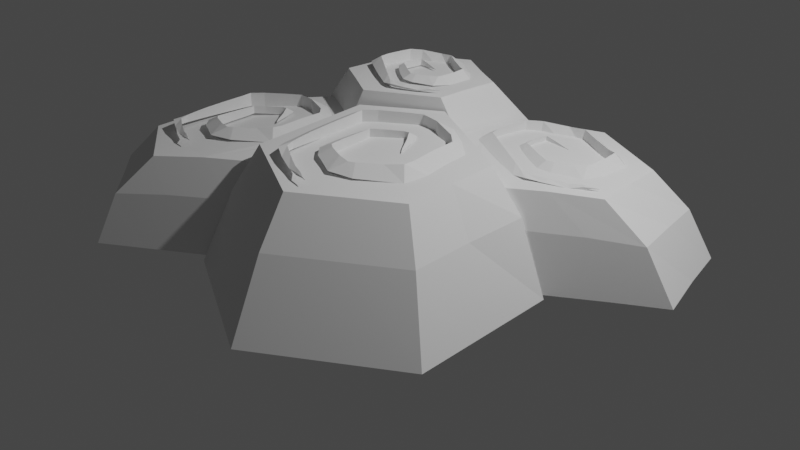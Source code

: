 # Source: Rock_5.blend  (saved by Blender 2.93.21; exported with 4.5.12 LTS)
import bpy
from mathutils import Matrix  # noqa: F401  (used for matrix-valued properties, if any)

bpy.ops.wm.read_factory_settings(use_empty=True)
scene = bpy.context.scene
scene.name = 'Scene'

# ---- collections
col_collection = bpy.data.collections.new('Collection'); scene.collection.children.link(col_collection)

# ---- world
world_world = bpy.data.worlds.new('World'); scene.world = world_world
world_world.use_nodes = True; world_world.node_tree.nodes.clear()
_N = world_world.node_tree.nodes; _L = world_world.node_tree.links
n0 = _N.new('ShaderNodeOutputWorld'); n0.name = 'World Output'; n0.location = (300, 300)
n1 = _N.new('ShaderNodeBackground'); n1.name = 'Background'; n1.location = (10, 300)
n1.inputs[0].default_value = (0.05088, 0.05088, 0.05088, 1.0)
_L.new(n1.outputs[0], n0.inputs[0])
n0.is_active_output = True
world_world.color = (0.05088, 0.05088, 0.05088)
world_world.use_sun_shadow = False
world_world.sun_shadow_jitter_overblur = 0.0

# ---- cameras
cam_camera = bpy.data.cameras.new('Camera')
cam_camera.clip_end = 100.0
cam_camera.ortho_scale = 7.314

# ---- lights
light_light = bpy.data.lights.new('Light', 'POINT')
light_light.transmission_factor = 0.0
light_light.energy = 1000.0
light_light.shadow_soft_size = 0.1
light_light.shadow_maximum_resolution = 0.006
light_light.use_absolute_resolution = True

# ---- meshes
me_cylinder_007 = bpy.data.meshes.new('Cylinder.007')
me_cylinder_007.from_pydata([(-0.4946, 2.095, -0.01341), (-0.3837, 1.406, 1.343), (0.5885, 1.763, -0.01403), (0.2746, 1.038, 1.35), (0.5861, 0.5799, -0.01492), (0.2726, 0.292, 1.372), (-0.8002, -0.2205, -0.01492), (-0.4049, -0.09938, 1.372), (-1.837, 0.3698, -0.01405), (-1.053, 0.2721, 1.351), (-1.579, 1.468, -0.01341), (-1.043, 1.026, 1.343), (0.02056, 1.922, -0.01367), (-0.05429, 1.216, 1.343), (-0.4184, 1.759, 0.7319), (0.4919, 1.437, 0.8124), (0.5869, 1.271, -0.01461), (0.2732, 0.6744, 1.366), (0.467, 0.3958, 0.8841), (-0.1071, 0.1797, -0.01492), (-0.06636, 0.09662, 1.373), (-1.404, 0.1254, -0.01462), (-0.7368, 0.09148, 1.366), (-1.481, 0.2865, 0.7957), (-1.688, 0.9383, -0.01368), (-1.043, 0.6458, 1.343), (-1.33, 1.233, 0.7319), (-1.037, 1.781, -0.01341), (-0.7131, 1.216, 1.343), (-0.8741, 1.496, 0.7321), (-1.398, 0.7732, 0.7615), (-0.06098, 0.09257, 0.8623), (0.01502, 1.588, 0.7612), (1.533, 2.1, -0.004645), (1.226, 1.666, 0.8845), (2.653, 1.538, 0.01738), (2.134, 1.208, 0.9015), (2.972, 0.4483, 0.03527), (2.286, 0.2707, 0.962), (0.5477, 0.5083, 0.003736), (0.439, 1.127, 0.9625), (2.093, 1.819, 0.006366), (1.68, 1.437, 0.8931), (1.404, 1.923, 0.5048), (2.437, 1.404, 0.525), (2.794, 1.014, 0.02509), (2.204, 0.7489, 0.9287), (2.686, 0.3808, 0.5884), (2.555, 0.1747, 0.03838), (1.871, 0.005029, 0.9823), (0.4711, 0.3705, 0.6101), (0.4537, 0.7305, 0.9936), (1.03, 1.902, -0.009477), (0.7221, 1.388, 0.9174), (0.9337, 1.717, 0.5204), (2.253, 0.103, 0.6212), (2.551, 0.911, 0.5536), (1.92, 1.664, 0.5149), (0.4442, 0.9285, 0.9203), (0.4666, 0.4662, 0.8822), (0.4489, 0.7828, 0.9134), (0.4671, 0.4311, 0.6087), (0.5836, 0.576, 0.003869), (0.4699, 0.4002, 0.8626), (0.5449, 0.5537, 0.003387), (0.4693, 0.4123, 0.8672), (0.5852, 1.266, -0.002122), (0.4829, 1.282, 0.8307), (0.5089, 1.464, 0.6526), (0.5745, 1.712, 0.1046), (0.5238, 1.541, 0.5374), (0.5883, 1.75, -0.01267), (0.4382, 1.143, 0.9444), (0.4385, 1.12, 0.9426), (0.4451, 0.8998, 0.9189), (-1.758, 0.292, 0.01755), (-0.6883, -0.2438, 0.0174), (-0.3971, -0.1484, 1.033), (-1.586, -2.507, 0.01755), (-1.221, -2.014, 0.9512), (-2.456, -1.784, 0.01766), (-1.999, -1.475, 0.8825), (-2.533, -0.5324, 0.01766), (-2.066, -0.4402, 0.8836), (-1.313, 0.06813, 0.01745), (-1.6, 0.2631, 0.5549), (-0.5757, -0.2441, 0.611), (-1.172, -2.229, 0.01745), (-0.8081, -1.731, 0.9834), (-1.461, -2.323, 0.5597), (-2.033, -2.12, 0.01761), (-1.624, -1.734, 0.9152), (-2.285, -1.665, 0.5058), (-2.495, -1.158, 0.01766), (-2.033, -0.9577, 0.8832), (-2.357, -0.4956, 0.5058), (-2.154, -0.1468, 0.01762), (-1.688, -0.1122, 0.9203), (-1.996, -0.1347, 0.529), (-2.321, -1.08, 0.5058), (-1.89, -1.975, 0.5305), (-1.037, -2.033, 0.597), (-1.155, 0.04344, 0.5938), (0.6134, 0.5407, -0.007975), (0.3274, 0.2951, 1.237), (2.047, -0.1732, -0.007975), (1.471, -0.2735, 1.2), (2.145, -1.772, -0.007975), (1.533, -1.335, 1.195), (0.8104, -2.656, -0.007975), (0.6493, -1.921, 1.195), (-0.6231, -1.942, -0.007975), (-0.3041, -1.45, 1.2), (-0.7216, -0.3438, -0.007975), (-0.3772, -0.1723, 1.236), (1.33, 0.1838, -0.007975), (0.8498, 0.03632, 1.219), (1.781, -0.2153, 0.7603), (2.096, -0.9724, -0.007975), (1.503, -0.8053, 1.198), (1.81, -1.522, 0.7389), (1.478, -2.214, -0.007975), (1.091, -1.628, 1.196), (0.7126, -2.249, 0.7389), (0.09367, -2.299, -0.007975), (0.1733, -1.686, 1.198), (-0.4688, -1.664, 0.7406), (-0.6723, -1.143, -0.007975), (-0.3447, -0.7614, 1.219), (-0.0541, 0.09845, -0.007975), (-0.0253, 0.06221, 1.237), (-0.009847, 0.03359, 0.7554), (0.1224, -1.957, 0.7401), (1.262, -1.886, 0.7392), (1.771, -0.8646, 0.7401), (-0.3873, -1.451, 0.9868), (-0.4191, -0.8857, 1.003), (-0.4327, -0.6591, 1.007), (-0.3946, -0.2008, 1.031), (-0.4527, -0.2399, 1.025), (-0.4201, -0.8717, 1.003), (-0.4268, -0.7801, 1.001), (-0.4292, -0.7427, 1.002), (-0.6222, -1.863, 0.0174), (-0.6669, -1.138, 0.0174), (-0.7159, -0.3433, 0.0174), (-0.6835, -0.3217, 0.0174), (-0.4983, -1.673, 0.6101), (-0.4726, -1.604, 0.7408), (-0.5708, -0.3227, 0.611), (-0.5094, -0.3, 0.7537), (-0.5229, -0.1739, 1.022), (-0.5086, -0.1683, 0.8608), (-0.4422, -0.1268, 1.031), (-0.4427, -0.1271, 1.03), (-0.9676, 0.07694, 0.9941), (-1.057, 0.1277, 0.9886), (1.722, -0.1854, 0.7604), (-0.6411, -0.2116, 0.6091), (1.325, 0.1805, 0.01818), (-0.6445, -0.2099, 0.609), (0.4725, 0.3698, 0.6101), (-1.396, 0.2429, 0.806), (-1.256, 0.2336, 0.9758), (-1.255, 0.2335, 0.9762), (0.5585, 0.5028, 0.003949), (1.799, -0.1932, 0.6235), (2.027, -0.1726, 0.03238), (-1.173, -0.001653, 0.01744), (-0.7659, -0.205, 0.01741), (-1.441, 0.257, 0.7405), (-1.103, 0.07811, 0.7365), (0.6123, 0.5384, 0.004588), (1.019, 0.06318, 0.9813), (1.133, 0.002756, 0.9848), (-0.792, -0.22, 0.01741), (-1.02, 0.02708, 0.7165), (1.551, -0.2052, 0.9774), (0.4723, 0.3495, 0.7728), (0.4713, 0.3669, 0.6269), (-1.062, 0.05294, 0.7264), (0.4718, 0.3627, 0.93), (0.4735, 0.3279, 1.004), (-1.058, 0.0506, 0.7258), (0.8873, 0.1307, 0.9775), (-0.6132, -0.2027, 0.6634)], [], [(32, 13, 3, 15), (31, 20, 7, 151, 153, 154, 152), (154, 153, 151), (25, 9, 22, 7, 20, 5, 17, 3, 13, 1, 28, 11), (30, 25, 11, 26), (29, 28, 1, 14), (12, 2, 16, 4, 19, 6, 21, 8, 24, 10, 27, 0), (27, 29, 14, 0), (10, 26, 29, 27), (26, 11, 28, 29), (24, 30, 26, 10), (8, 23, 30, 24), (23, 9, 25, 30), (151, 7, 22, 155), (175, 6, 19, 31, 152, 185, 158, 169), (18, 5, 20, 31), (18, 63, 65, 59), (4, 16, 66, 62), (67, 15, 3, 17, 58, 73, 72), (12, 32, 15, 2), (0, 14, 32, 12), (14, 1, 13, 32), (57, 42, 36, 44), (56, 46, 38, 47), (166, 55, 49, 177, 157), (179, 50, 161), (177, 49, 38, 46, 36, 42, 34, 53, 40, 51, 182, 184, 173, 174), (54, 53, 34, 43), (39, 64, 62, 66, 71, 52, 33, 41, 35, 45, 37, 48, 167, 159, 172, 165), (52, 54, 43, 33), (40, 53, 54, 70, 68, 67, 72), (64, 39, 50, 61), (161, 50, 39, 165), (167, 48, 55, 166), (37, 47, 55, 48), (47, 38, 49, 55), (45, 56, 47, 37), (35, 44, 56, 45), (44, 36, 46, 56), (41, 57, 44, 35), (33, 43, 57, 41), (43, 34, 42, 57), (18, 31, 19, 4, 62, 64, 61, 63), (66, 16, 2, 15, 67, 68, 70, 69, 71), (70, 54, 52, 71, 69), (59, 65, 63, 61, 50, 179, 178, 181, 182, 51, 60), (101, 88, 79, 89), (100, 91, 81, 92), (99, 94, 83, 95), (169, 76, 146, 145, 144, 143, 87, 78, 90, 80, 93, 82, 96, 75, 84, 168, 175), (96, 98, 85, 75), (82, 95, 98, 96), (95, 83, 97, 98), (93, 99, 95, 82), (80, 92, 99, 93), (92, 81, 94, 99), (90, 100, 92, 80), (78, 89, 100, 90), (89, 79, 91, 100), (87, 101, 89, 78), (101, 87, 143, 147), (148, 135, 88, 101, 147), (146, 76, 86, 149), (150, 149, 86, 77, 138), (86, 76, 169, 158), (75, 85, 102, 84), (116, 106, 117, 157, 177, 174, 173), (134, 119, 108, 120), (133, 122, 110, 123), (132, 125, 112, 126), (114, 128, 112, 125, 110, 122, 108, 119, 106, 116, 104, 130), (140, 128, 114, 139, 137, 142, 141), (178, 131, 130, 104, 181), (172, 103, 129, 131, 178, 179, 161, 165), (150, 131, 129, 113, 145, 146, 149), (139, 114, 130, 131, 150, 138), (113, 127, 144, 145), (127, 111, 126, 148, 147, 143, 144), (126, 112, 128, 140, 136, 135, 148), (124, 132, 126, 111), (109, 123, 132, 124), (123, 110, 125, 132), (121, 133, 123, 109), (107, 120, 133, 121), (120, 108, 122, 133), (118, 134, 120, 107), (105, 117, 134, 118), (117, 106, 119, 134), (157, 117, 105, 115, 159, 167, 166), (159, 115, 103, 172), (104, 116, 173, 184, 182, 181), (164, 163, 97, 83), (83, 94, 81), (77, 86, 158, 185, 152, 154), (176, 160, 102, 183), (79, 88, 135, 136, 140, 141, 142, 137, 139, 138, 77, 154, 151, 155, 156, 164, 83, 81, 91), (153, 77, 154), (103, 115, 105, 118, 107, 121, 109, 124, 111, 127, 113, 129), (9, 23, 162, 163, 164, 156, 155, 22), (23, 8, 21, 171, 170, 162), (160, 176, 183, 180, 171, 21, 6, 175, 168), (17, 5, 18, 59, 60, 74, 58), (60, 51, 40, 72, 73, 58, 74), (170, 85, 98, 97, 163, 162), (84, 102, 160, 168), (153, 154, 77), (180, 183, 102, 85, 170, 171)])
_uv = me_cylinder_007.uv_layers.new(name='UVMap')
_uv.uv.foreach_set('vector', [0.9167, 0.75, 0.9167, 1.0, 0.8333, 1.0, 0.8333, 0.75, 0.5833, 0.75, 0.5833, 1.0, 0.5, 1.0, 0.5, 0.8288, 0.5139, 0.8333, 0.5139, 0.8326, 0.5111, 0.75, 0.5139, 0.8326, 0.5139, 0.8333, 0.5, 0.8288, 0.04215, 0.25, 0.04215, 0.13, 0.1461, 0.07, 0.25, 0.01, 0.3539, 0.07, 0.4578, 0.13, 0.4578, 0.25, 0.4578, 0.37, 0.3539, 0.43, 0.25, 0.49, 0.1461, 0.43, 0.04215, 0.37, 0.25, 0.75, 0.25, 1.0, 0.1667, 1.0, 0.1667, 0.75, 0.08333, 0.75, 0.08333, 1.0, -8.941e-08, 1.0, -8.941e-08, 0.75, 0.8539, 0.43, 0.9578, 0.37, 0.9578, 0.25, 0.9578, 0.13, 0.8539, 0.07, 0.75, 0.01, 0.6461, 0.07, 0.5422, 0.13, 0.5422, 0.25, 0.5422, 0.37, 0.6461, 0.43, 0.75, 0.49, 0.08333, 0.5, 0.08333, 0.75, -8.941e-08, 0.75, -8.941e-08, 0.5, 0.1667, 0.5, 0.1667, 0.75, 0.08333, 0.75, 0.08333, 0.5, 0.1667, 0.75, 0.1667, 1.0, 0.08333, 1.0, 0.08333, 0.75, 0.25, 0.5, 0.25, 0.75, 0.1667, 0.75, 0.1667, 0.5, 0.3333, 0.5, 0.3333, 0.75, 0.25, 0.75, 0.25, 0.5, 0.3333, 0.75, 0.3333, 1.0, 0.25, 1.0, 0.25, 0.75, 0.5, 0.8288, 0.5, 1.0, 0.4167, 1.0, 0.4167, 0.821, 0.5, 0.5092, 0.5, 0.5, 0.5833, 0.5, 0.5833, 0.75, 0.5111, 0.75, 0.502, 0.6937, 0.5, 0.6782, 0.5033, 0.5092, 0.6667, 0.75, 0.6667, 1.0, 0.5833, 1.0, 0.5833, 0.75, 0.6667, 0.75, 0.6667, 0.744, 0.6686, 0.7454, 0.6771, 0.75, 0.6667, 0.5, 0.75, 0.5, 0.75, 0.5035, 0.6667, 0.5052, 0.8062, 0.75, 0.8333, 0.75, 0.8333, 1.0, 0.75, 1.0, 0.75, 0.776, 0.7904, 0.7977, 0.7952, 0.8, 0.9167, 0.5, 0.9167, 0.75, 0.8333, 0.75, 0.8333, 0.5, 1.0, 0.5, 1.0, 0.75, 0.9167, 0.75, 0.9167, 0.5, 1.0, 0.75, 1.0, 1.0, 0.9167, 1.0, 0.9167, 0.75, 0.9167, 0.75, 0.9167, 1.0, 0.8333, 1.0, 0.8333, 0.75, 0.75, 0.75, 0.75, 1.0, 0.6667, 1.0, 0.6667, 0.75, 0.5133, 0.75, 0.5833, 0.75, 0.5833, 1.0, 0.5252, 1.0, 0.5214, 0.8465, 0.3333, 0.7606, 0.3333, 0.75, 0.3335, 0.75, 0.2814, 0.02815, 0.3539, 0.07, 0.4578, 0.13, 0.4578, 0.25, 0.4578, 0.37, 0.3539, 0.43, 0.25, 0.49, 0.1461, 0.43, 0.04215, 0.37, 0.04215, 0.25, 0.04215, 0.1412, 0.1553, 0.1023, 0.1827, 0.08822, 0.2042, 0.07543, 0.08333, 0.75, 0.08333, 1.0, -8.941e-08, 1.0, -8.941e-08, 0.75, 0.5422, 0.13, 0.5422, 0.1378, 0.5489, 0.1426, 0.557, 0.2686, 0.5637, 0.3825, 0.6461, 0.43, 0.75, 0.49, 0.8539, 0.43, 0.9578, 0.37, 0.9578, 0.25, 0.9578, 0.13, 0.8539, 0.07, 0.7595, 0.0155, 0.6577, 0.07682, 0.5531, 0.1364, 0.5437, 0.1291, 0.08333, 0.5, 0.08333, 0.75, -8.941e-08, 0.75, -8.941e-08, 0.5, 0.1667, 1.0, 0.08333, 1.0, 0.08333, 0.75, 0.1498, 0.75, 0.148, 0.8167, 0.1535, 0.9246, 0.1667, 0.9892, 0.3279, 0.5, 0.3333, 0.5, 0.3333, 0.75, 0.3252, 0.75, 0.3335, 0.75, 0.3333, 0.75, 0.3333, 0.5, 0.3346, 0.5, 0.5076, 0.5, 0.5833, 0.5, 0.5833, 0.75, 0.5133, 0.75, 0.6667, 0.5, 0.6667, 0.75, 0.5833, 0.75, 0.5833, 0.5, 0.6667, 0.75, 0.6667, 1.0, 0.5833, 1.0, 0.5833, 0.75, 0.75, 0.5, 0.75, 0.75, 0.6667, 0.75, 0.6667, 0.5, 0.8333, 0.5, 0.8333, 0.75, 0.75, 0.75, 0.75, 0.5, 0.8333, 0.75, 0.8333, 1.0, 0.75, 1.0, 0.75, 0.75, 0.9167, 0.5, 0.9167, 0.75, 0.8333, 0.75, 0.8333, 0.5, 1.0, 0.5, 1.0, 0.75, 0.9167, 0.75, 0.9167, 0.5, 1.0, 0.75, 1.0, 1.0, 0.9167, 1.0, 0.9167, 0.75, 0.6667, 0.75, 0.5833, 0.75, 0.5833, 0.5, 0.6667, 0.5, 0.6667, 0.5052, 0.6619, 0.5051, 0.6616, 0.6736, 0.6667, 0.744, 0.75, 0.5035, 0.75, 0.5, 0.8333, 0.5, 0.8333, 0.75, 0.8062, 0.75, 0.8269, 0.7009, 0.8324, 0.6667, 0.8326, 0.5359, 0.8313, 0.5004, 0.1498, 0.75, 0.08333, 0.75, 0.08333, 0.5, 0.1494, 0.5, 0.1491, 0.5532, 0.3066, 0.9248, 0.3168, 0.9144, 0.3191, 0.9113, 0.3252, 0.75, 0.3333, 0.75, 0.3333, 0.7606, 0.3311, 0.8533, 0.3224, 0.9537, 0.3256, 1.0, 0.25, 1.0, 0.25, 0.9496, 0.5833, 0.75, 0.5833, 1.0, 0.5, 1.0, 0.5, 0.75, 0.4167, 0.75, 0.4167, 1.0, 0.3333, 1.0, 0.3333, 0.75, 0.25, 0.75, 0.25, 1.0, 0.1667, 1.0, 0.1667, 0.75, 0.9449, 0.3775, 0.9578, 0.37, 0.9578, 0.3583, 0.951, 0.3556, 0.9508, 0.2359, 0.9521, 0.1267, 0.8539, 0.07, 0.75, 0.01, 0.6461, 0.07, 0.5422, 0.13, 0.5422, 0.25, 0.5422, 0.37, 0.6461, 0.43, 0.75, 0.49, 0.8539, 0.43, 0.8772, 0.4166, 0.9395, 0.3756, 0.08333, 0.5, 0.08333, 0.75, -8.941e-08, 0.75, -8.941e-08, 0.5, 0.1667, 0.5, 0.1667, 0.75, 0.08333, 0.75, 0.08333, 0.5, 0.1667, 0.75, 0.1667, 1.0, 0.08333, 1.0, 0.08333, 0.75, 0.25, 0.5, 0.25, 0.75, 0.1667, 0.75, 0.1667, 0.5, 0.3333, 0.5, 0.3333, 0.75, 0.25, 0.75, 0.25, 0.5, 0.3333, 0.75, 0.3333, 1.0, 0.25, 1.0, 0.25, 0.75, 0.4167, 0.5, 0.4167, 0.75, 0.3333, 0.75, 0.3333, 0.5, 0.5, 0.5, 0.5, 0.75, 0.4167, 0.75, 0.4167, 0.5, 0.5, 0.75, 0.5, 1.0, 0.4167, 1.0, 0.4167, 0.75, 0.5833, 0.5, 0.5833, 0.75, 0.5, 0.75, 0.5, 0.5, 0.5833, 0.75, 0.5833, 0.5, 0.662, 0.5, 0.6649, 0.75, 0.6601, 0.8369, 0.6568, 1.0, 0.5833, 1.0, 0.5833, 0.75, 0.6649, 0.75, 0.8252, 0.5, 0.8333, 0.5, 0.8333, 0.75, 0.8241, 0.75, 0.8223, 0.8356, 0.8241, 0.75, 0.8333, 0.75, 0.8333, 1.0, 0.8263, 1.0, 0.8333, 0.75, 0.8333, 0.5, 0.8437, 0.5, 0.8427, 0.75, 1.0, 0.5, 1.0, 0.75, 0.9167, 0.75, 0.9167, 0.5, 0.9167, 1.0, 0.8333, 1.0, 0.8333, 0.75, 0.8415, 0.75, 0.844, 0.873, 0.9006, 0.8736, 0.9167, 0.8702, 0.75, 0.75, 0.75, 1.0, 0.6667, 1.0, 0.6667, 0.75, 0.5833, 0.75, 0.5833, 1.0, 0.5, 1.0, 0.5, 0.75, 0.4167, 0.75, 0.4167, 1.0, 0.3333, 1.0, 0.3333, 0.75, 0.04215, 0.37, 0.04215, 0.25, 0.04215, 0.13, 0.1461, 0.07, 0.25, 0.01, 0.3539, 0.07, 0.4578, 0.13, 0.4578, 0.25, 0.4578, 0.37, 0.3539, 0.43, 0.25, 0.49, 0.1461, 0.43, 0.25, 0.8868, 0.25, 1.0, 0.1667, 1.0, 0.1667, 0.8908, 0.2222, 0.8865, 0.2329, 0.8846, 0.2378, 0.8849, 0.01087, 0.75, 0.08333, 0.75, 0.08333, 1.0, -8.941e-08, 1.0, -8.941e-08, 0.8338, -8.941e-08, 0.504, -8.941e-08, 0.5, 0.08333, 0.5, 0.08333, 0.75, 0.01087, 0.75, 0.01222, 0.7033, 0.01221, 0.6979, 0.006777, 0.5038, 0.1604, 0.75, 0.08333, 0.75, 0.08333, 0.5, 0.1667, 0.5, 0.1667, 0.5083, 0.1625, 0.5083, 0.165, 0.7032, 0.1667, 0.8908, 0.1667, 1.0, 0.08333, 1.0, 0.08333, 0.75, 0.1604, 0.75, 0.1562, 0.8934, 0.1667, 0.5, 0.25, 0.5, 0.25, 0.5085, 0.1667, 0.5083, 0.25, 0.5, 0.3333, 0.5, 0.3333, 0.75, 0.3258, 0.75, 0.3286, 0.7064, 0.326, 0.5085, 0.25, 0.5085, 0.3333, 0.75, 0.3333, 1.0, 0.25, 1.0, 0.25, 0.8868, 0.2517, 0.887, 0.3211, 0.8833, 0.3258, 0.75, 0.4167, 0.5, 0.4167, 0.75, 0.3333, 0.75, 0.3333, 0.5, 0.5, 0.5, 0.5, 0.75, 0.4167, 0.75, 0.4167, 0.5, 0.5, 0.75, 0.5, 1.0, 0.4167, 1.0, 0.4167, 0.75, 0.5833, 0.5, 0.5833, 0.75, 0.5, 0.75, 0.5, 0.5, 0.6667, 0.5, 0.6667, 0.75, 0.5833, 0.75, 0.5833, 0.5, 0.6667, 0.75, 0.6667, 1.0, 0.5833, 1.0, 0.5833, 0.75, 0.75, 0.5, 0.75, 0.75, 0.6667, 0.75, 0.6667, 0.5, 0.8333, 0.5, 0.8333, 0.75, 0.75, 0.75, 0.75, 0.5, 0.8333, 0.75, 0.8333, 1.0, 0.75, 1.0, 0.75, 0.75, 0.8415, 0.75, 0.8333, 0.75, 0.8333, 0.5, 0.9167, 0.5, 0.9167, 0.5085, 0.834, 0.5131, 0.8371, 0.7055, 0.9167, 0.5085, 0.9167, 0.5, 1.0, 0.5, 1.0, 0.504, 1.0, 1.0, 0.9167, 1.0, 0.9167, 0.8702, 0.9357, 0.8662, 0.9945, 0.8744, 1.0, 0.8338, 0.2453, 0.4873, 0.2455, 0.4874, 0.1461, 0.43, 0.04215, 0.37, 0.04215, 0.37, 0.04215, 0.25, 0.04215, 0.13, 0.8333, 1.0, 0.8333, 0.75, 0.8427, 0.75, 0.8427, 0.7821, 0.84, 0.8988, 0.8416, 0.9992, 0.9097, 0.8216, 0.8432, 0.75, 0.9167, 0.75, 0.9167, 0.828, 0.25, 0.01, 0.3539, 0.07, 0.4455, 0.1229, 0.444, 0.2303, 0.4439, 0.233, 0.4433, 0.2503, 0.4431, 0.2575, 0.4434, 0.2735, 0.4434, 0.3544, 0.4578, 0.3599, 0.4578, 0.37, 0.4472, 0.376, 0.4271, 0.3697, 0.3206, 0.439, 0.2971, 0.4545, 0.2453, 0.4873, 0.04215, 0.37, 0.04215, 0.13, 0.1461, 0.07, 0.4474, 0.376, 0.4578, 0.37, 0.4472, 0.376, 0.75, 0.49, 0.8539, 0.43, 0.9578, 0.37, 0.9578, 0.25, 0.9578, 0.13, 0.8539, 0.07, 0.75, 0.01, 0.6461, 0.07, 0.5422, 0.13, 0.5422, 0.25, 0.5422, 0.37, 0.6461, 0.43, 0.3333, 1.0, 0.3333, 0.75, 0.3502, 0.75, 0.3527, 0.8265, 0.3527, 0.8266, 0.3957, 0.8225, 0.4167, 0.821, 0.4167, 1.0, 0.3333, 0.75, 0.3333, 0.5, 0.4167, 0.5, 0.4167, 0.718, 0.3466, 0.731, 0.3502, 0.75, 0.4995, 0.6782, 0.4314, 0.7117, 0.4245, 0.7147, 0.4239, 0.7149, 0.4167, 0.718, 0.4167, 0.5, 0.5, 0.5, 0.5, 0.5092, 0.447, 0.5093, 0.75, 1.0, 0.6667, 1.0, 0.6667, 0.75, 0.6771, 0.75, 0.727, 0.7705, 0.7454, 0.7749, 0.75, 0.776, 0.25, 0.9496, 0.25, 1.0, 0.1667, 1.0, 0.1667, 0.9892, 0.1718, 0.9867, 0.2172, 0.9619, 0.2237, 0.9595, -8.941e-08, 0.8596, -8.941e-08, 0.75, 0.08333, 0.75, 0.08333, 1.0, 0.00358, 1.0, 0.002526, 0.8993, 0.9167, 0.5, 0.9167, 0.75, 0.8432, 0.75, 0.898, 0.5, 0.8417, 1.0, 0.8416, 0.9992, 0.8333, 1.0, 0.9176, 0.8286, 0.9167, 0.828, 0.9167, 0.75, 1.0, 0.75, 1.0, 0.8596, 0.9282, 0.8374])
me_cylinder_007.use_remesh_fix_poles = True
me_cylinder_007.use_remesh_preserve_attributes = False
me_cylinder_007.update()
me_beziercurve = bpy.data.meshes.new('BezierCurve')
me_beziercurve.from_pydata([(2.146, 0.3758, 0.3472), (2.145, 0.378, 0.3486), (2.144, 0.3801, 0.3472), (2.144, 0.38, 0.3444), (2.145, 0.3778, 0.343), (2.146, 0.3757, 0.3444), (2.105, 0.3477, 0.3548), (2.103, 0.3535, 0.3548), (2.101, 0.3562, 0.3494), (2.102, 0.3533, 0.3411), (2.105, 0.3474, 0.3411), (2.106, 0.3447, 0.3465), (2.039, 0.2919, 0.3558), (2.031, 0.3138, 0.3707), (2.038, 0.2909, 0.3283), (1.914, 0.2532, 0.3592), (1.91, 0.2553, 0.3095), (1.927, 0.2101, 0.3336), (1.736, 0.174, 0.3792), (1.737, 0.1755, 0.312), (1.746, 0.1106, 0.3559), (1.554, 0.1068, 0.3803), (1.556, 0.1071, 0.3135), (1.578, 0.04086, 0.374), (1.458, 0.1261, 0.3836), (1.457, 0.1266, 0.3017), (1.427, 0.05376, 0.3477), (1.325, 0.1979, 0.4002), (1.324, 0.1988, 0.2989), (1.282, 0.1217, 0.3494), (1.218, 0.2563, 0.4083), (1.216, 0.2572, 0.2952), (1.174, 0.1686, 0.3516), (1.048, 0.353, 0.4171), (1.048, 0.3534, 0.2887), (0.9938, 0.2562, 0.3527), (0.8473, 0.4701, 0.4252), (0.8472, 0.4705, 0.2816), (0.7876, 0.3612, 0.3532), (0.7445, 0.5291, 0.4322), (0.7458, 0.5282, 0.2753), (0.6384, 0.4446, 0.3533), (0.7253, 0.6592, 0.4328), (0.7279, 0.6545, 0.2684), (0.5842, 0.6526, 0.3485), (0.7332, 0.8625, 0.4297), (0.7358, 0.8554, 0.2579), (0.5858, 0.8664, 0.3412), (0.7409, 1.028, 0.4231), (0.7431, 1.012, 0.2448), (0.5899, 1.05, 0.3292), (0.8529, 1.149, 0.4106), (0.8493, 1.123, 0.2276), (0.7762, 1.276, 0.3011), (1.077, 1.289, 0.3783), (1.084, 1.214, 0.2069), (1.022, 1.378, 0.2816), (1.246, 1.32, 0.3861), (1.236, 1.296, 0.194), (1.327, 1.45, 0.2677), (1.456, 1.204, 0.3855), (1.444, 1.181, 0.1971), (1.525, 1.337, 0.2694), (1.702, 1.088, 0.3821), (1.689, 1.042, 0.199), (1.755, 1.226, 0.2684), (1.809, 1.038, 0.3968), (1.779, 1.003, 0.2011), (1.95, 1.059, 0.2731), (1.811, 0.8898, 0.3836), (1.795, 0.8786, 0.2122), (1.951, 0.8929, 0.2834), (1.828, 0.6802, 0.3914), (1.813, 0.6692, 0.2289), (1.961, 0.6839, 0.2969), (1.816, 0.6238, 0.3916), (1.835, 0.6109, 0.2363), (1.883, 0.4855, 0.3171), (1.711, 0.5422, 0.3947), (1.702, 0.5397, 0.2516), (1.767, 0.4326, 0.3212), (1.567, 0.4579, 0.4002), (1.563, 0.4391, 0.2645), (1.613, 0.3538, 0.3321), (1.494, 0.4359, 0.3991), (1.494, 0.424, 0.2756), (1.463, 0.3346, 0.3405), (1.341, 0.5073, 0.3947), (1.34, 0.5055, 0.2853), (1.294, 0.4237, 0.3421), (1.155, 0.6109, 0.3895), (1.154, 0.6093, 0.2923), (1.112, 0.5372, 0.3427), (1.073, 0.652, 0.3856), (1.073, 0.649, 0.2974), (1.002, 0.6233, 0.3424), (1.06, 0.7652, 0.3808), (1.061, 0.7613, 0.2925), (0.9842, 0.7583, 0.3367), (1.056, 0.9183, 0.3738), (1.056, 0.9141, 0.2854), (0.9796, 0.918, 0.3294), (1.061, 0.9586, 0.3679), (1.057, 0.95, 0.2873), (1.046, 1.023, 0.321), (1.175, 0.9593, 0.3443), (1.171, 0.9538, 0.2931), (1.179, 1.001, 0.3136), (1.318, 0.9464, 0.3191), (1.316, 0.944, 0.2972), (1.319, 0.9641, 0.306), (1.371, 0.9506, 0.3074), (1.372, 0.9464, 0.3079), (1.371, 0.9439, 0.3044), (1.371, 0.9456, 0.3006), (1.371, 0.9498, 0.3001), (1.371, 0.9523, 0.3035), (1.39, 0.9501, 0.303), (1.39, 0.9501, 0.303), (1.39, 0.9501, 0.303), (1.39, 0.9501, 0.303), (1.39, 0.9501, 0.303), (1.39, 0.9501, 0.303)], [], [(9, 4, 10), (9, 10, 14), (18, 19, 22, 21), (16, 13, 9, 14), (10, 5, 11), (17, 15, 18, 20), (11, 12, 17, 14), (16, 17, 20, 19), (7, 2, 8), (10, 11, 14), (22, 23, 26, 25), (24, 25, 28, 27), (26, 24, 27, 29), (25, 26, 29, 28), (27, 28, 31, 30), (29, 27, 30, 32), (28, 29, 32, 31), (30, 31, 34, 33), (32, 30, 33, 35), (31, 32, 35, 34), (33, 34, 37, 36), (35, 33, 36, 38), (34, 35, 38, 37), (36, 37, 40, 39), (38, 36, 39, 41), (37, 38, 41, 40), (39, 40, 43, 42), (41, 39, 42, 44), (40, 41, 44, 43), (42, 43, 46, 45), (44, 42, 45, 47), (43, 44, 47, 46), (45, 46, 49, 48), (47, 45, 48, 50), (46, 47, 50, 49), (48, 49, 52, 51), (50, 48, 51, 53), (49, 50, 53, 52), (51, 52, 55, 54), (53, 51, 54, 56), (52, 53, 56, 55), (54, 55, 58, 57), (56, 54, 57, 59), (55, 56, 59, 58), (57, 58, 61, 60), (59, 57, 60, 62), (58, 59, 62, 61), (60, 61, 64, 63), (62, 60, 63, 65), (61, 62, 65, 64), (63, 64, 67, 66), (65, 63, 66, 68), (64, 65, 68, 67), (66, 67, 70, 69), (68, 66, 69, 71), (67, 68, 71, 70), (69, 70, 73, 72), (71, 69, 72, 74), (70, 71, 74, 73), (72, 73, 76, 75), (74, 72, 75, 77), (73, 74, 77, 76), (75, 76, 79, 78), (77, 75, 78, 80), (76, 77, 80, 79), (78, 79, 82, 81), (80, 78, 81, 83), (79, 80, 83, 82), (81, 82, 85, 84), (83, 81, 84, 86), (82, 83, 86, 85), (84, 85, 88, 87), (86, 84, 87, 89), (85, 86, 89, 88), (87, 88, 91, 90), (89, 87, 90, 92), (88, 89, 92, 91), (90, 91, 94, 93), (92, 90, 93, 95), (91, 92, 95, 94), (93, 94, 97, 96), (95, 93, 96, 98), (94, 95, 98, 97), (96, 97, 100, 99), (98, 96, 99, 101), (97, 98, 101, 100), (99, 100, 103, 102), (101, 99, 102, 104), (100, 101, 104, 103), (102, 103, 106, 105), (104, 102, 105, 107), (103, 104, 107, 106), (105, 106, 109, 108), (107, 105, 108, 110), (106, 107, 110, 109), (113, 108, 109), (111, 110, 108), (115, 109, 110), (110, 116, 115), (109, 114, 113), (108, 112, 111), (114, 109, 115), (112, 108, 113), (116, 110, 111), (118, 111, 112), (20, 18, 21, 23), (17, 12, 15), (117, 116, 111), (7, 8, 13), (15, 13, 16), (19, 20, 23, 22), (11, 6, 12), (16, 14, 17), (122, 115, 116), (120, 113, 114), (121, 114, 115), (6, 7, 12), (8, 9, 13), (15, 16, 19, 18), (119, 112, 113), (120, 119, 113), (121, 120, 114), (119, 118, 112), (122, 121, 115), (117, 122, 116), (11, 0, 6), (118, 117, 111), (8, 3, 9), (6, 1, 7), (21, 22, 25, 24), (15, 12, 7, 13), (0, 1, 6), (1, 2, 7), (2, 3, 8), (3, 4, 9), (4, 5, 10), (11, 5, 0), (23, 21, 24, 26)])
_uv = me_beziercurve.uv_layers.new(name='UVMap')
_uv.uv.foreach_set('vector', [0.007576, 0.5833, 0.0, 0.6667, 0.007576, 0.75, 0.007576, 0.5833, 0.007576, 0.75, 0.02273, 0.75, 0.06818, 0.25, 0.06818, 0.5833, 0.09848, 0.5833, 0.09848, 0.25, 0.03788, 0.5833, 0.02273, 0.4167, 0.007576, 0.5833, 0.02273, 0.75, 0.007576, 0.75, 0.0, 0.8333, 0.007576, 0.9167, 0.03788, 0.9167, 0.03788, 0.25, 0.06818, 0.25, 0.06818, 0.9167, 0.007576, 0.9167, 0.02273, 0.08333, 0.03788, 0.9167, 0.02273, 0.75, 0.03788, 0.5833, 0.03788, 0.9167, 0.06818, 0.9167, 0.06818, 0.5833, 0.007576, 0.25, 0.0, 0.3333, 0.007576, 0.4167, 0.007576, 0.75, 0.007576, 0.9167, 0.02273, 0.75, 0.09848, 0.5833, 0.09848, 0.9167, 0.1288, 0.9167, 0.1288, 0.5833, 0.1288, 0.25, 0.1288, 0.5833, 0.1591, 0.5833, 0.1591, 0.25, 0.1288, 0.9167, 0.1288, 0.25, 0.1591, 0.25, 0.1591, 0.9167, 0.1288, 0.5833, 0.1288, 0.9167, 0.1591, 0.9167, 0.1591, 0.5833, 0.1591, 0.25, 0.1591, 0.5833, 0.1894, 0.5833, 0.1894, 0.25, 0.1591, 0.9167, 0.1591, 0.25, 0.1894, 0.25, 0.1894, 0.9167, 0.1591, 0.5833, 0.1591, 0.9167, 0.1894, 0.9167, 0.1894, 0.5833, 0.1894, 0.25, 0.1894, 0.5833, 0.2197, 0.5833, 0.2197, 0.25, 0.1894, 0.9167, 0.1894, 0.25, 0.2197, 0.25, 0.2197, 0.9167, 0.1894, 0.5833, 0.1894, 0.9167, 0.2197, 0.9167, 0.2197, 0.5833, 0.2197, 0.25, 0.2197, 0.5833, 0.25, 0.5833, 0.25, 0.25, 0.2197, 0.9167, 0.2197, 0.25, 0.25, 0.25, 0.25, 0.9167, 0.2197, 0.5833, 0.2197, 0.9167, 0.25, 0.9167, 0.25, 0.5833, 0.25, 0.25, 0.25, 0.5833, 0.2803, 0.5833, 0.2803, 0.25, 0.25, 0.9167, 0.25, 0.25, 0.2803, 0.25, 0.2803, 0.9167, 0.25, 0.5833, 0.25, 0.9167, 0.2803, 0.9167, 0.2803, 0.5833, 0.2803, 0.25, 0.2803, 0.5833, 0.3106, 0.5833, 0.3106, 0.25, 0.2803, 0.9167, 0.2803, 0.25, 0.3106, 0.25, 0.3106, 0.9167, 0.2803, 0.5833, 0.2803, 0.9167, 0.3106, 0.9167, 0.3106, 0.5833, 0.3106, 0.25, 0.3106, 0.5833, 0.3409, 0.5833, 0.3409, 0.25, 0.3106, 0.9167, 0.3106, 0.25, 0.3409, 0.25, 0.3409, 0.9167, 0.3106, 0.5833, 0.3106, 0.9167, 0.3409, 0.9167, 0.3409, 0.5833, 0.3409, 0.25, 0.3409, 0.5833, 0.3712, 0.5833, 0.3712, 0.25, 0.3409, 0.9167, 0.3409, 0.25, 0.3712, 0.25, 0.3712, 0.9167, 0.3409, 0.5833, 0.3409, 0.9167, 0.3712, 0.9167, 0.3712, 0.5833, 0.3712, 0.25, 0.3712, 0.5833, 0.4015, 0.5833, 0.4015, 0.25, 0.3712, 0.9167, 0.3712, 0.25, 0.4015, 0.25, 0.4015, 0.9167, 0.3712, 0.5833, 0.3712, 0.9167, 0.4015, 0.9167, 0.4015, 0.5833, 0.4015, 0.25, 0.4015, 0.5833, 0.4318, 0.5833, 0.4318, 0.25, 0.4015, 0.9167, 0.4015, 0.25, 0.4318, 0.25, 0.4318, 0.9167, 0.4015, 0.5833, 0.4015, 0.9167, 0.4318, 0.9167, 0.4318, 0.5833, 0.4318, 0.25, 0.4318, 0.5833, 0.4621, 0.5833, 0.4621, 0.25, 0.4318, 0.9167, 0.4318, 0.25, 0.4621, 0.25, 0.4621, 0.9167, 0.4318, 0.5833, 0.4318, 0.9167, 0.4621, 0.9167, 0.4621, 0.5833, 0.4621, 0.25, 0.4621, 0.5833, 0.4924, 0.5833, 0.4924, 0.25, 0.4621, 0.9167, 0.4621, 0.25, 0.4924, 0.25, 0.4924, 0.9167, 0.4621, 0.5833, 0.4621, 0.9167, 0.4924, 0.9167, 0.4924, 0.5833, 0.4924, 0.25, 0.4924, 0.5833, 0.5227, 0.5833, 0.5227, 0.25, 0.4924, 0.9167, 0.4924, 0.25, 0.5227, 0.25, 0.5227, 0.9167, 0.4924, 0.5833, 0.4924, 0.9167, 0.5227, 0.9167, 0.5227, 0.5833, 0.5227, 0.25, 0.5227, 0.5833, 0.553, 0.5833, 0.553, 0.25, 0.5227, 0.9167, 0.5227, 0.25, 0.553, 0.25, 0.553, 0.9167, 0.5227, 0.5833, 0.5227, 0.9167, 0.553, 0.9167, 0.553, 0.5833, 0.553, 0.25, 0.553, 0.5833, 0.5833, 0.5833, 0.5833, 0.25, 0.553, 0.9167, 0.553, 0.25, 0.5833, 0.25, 0.5833, 0.9167, 0.553, 0.5833, 0.553, 0.9167, 0.5833, 0.9167, 0.5833, 0.5833, 0.5833, 0.25, 0.5833, 0.5833, 0.6136, 0.5833, 0.6136, 0.25, 0.5833, 0.9167, 0.5833, 0.25, 0.6136, 0.25, 0.6136, 0.9167, 0.5833, 0.5833, 0.5833, 0.9167, 0.6136, 0.9167, 0.6136, 0.5833, 0.6136, 0.25, 0.6136, 0.5833, 0.6439, 0.5833, 0.6439, 0.25, 0.6136, 0.9167, 0.6136, 0.25, 0.6439, 0.25, 0.6439, 0.9167, 0.6136, 0.5833, 0.6136, 0.9167, 0.6439, 0.9167, 0.6439, 0.5833, 0.6439, 0.25, 0.6439, 0.5833, 0.6742, 0.5833, 0.6742, 0.25, 0.6439, 0.9167, 0.6439, 0.25, 0.6742, 0.25, 0.6742, 0.9167, 0.6439, 0.5833, 0.6439, 0.9167, 0.6742, 0.9167, 0.6742, 0.5833, 0.6742, 0.25, 0.6742, 0.5833, 0.7045, 0.5833, 0.7045, 0.25, 0.6742, 0.9167, 0.6742, 0.25, 0.7045, 0.25, 0.7045, 0.9167, 0.6742, 0.5833, 0.6742, 0.9167, 0.7045, 0.9167, 0.7045, 0.5833, 0.7045, 0.25, 0.7045, 0.5833, 0.7348, 0.5833, 0.7348, 0.25, 0.7045, 0.9167, 0.7045, 0.25, 0.7348, 0.25, 0.7348, 0.9167, 0.7045, 0.5833, 0.7045, 0.9167, 0.7348, 0.9167, 0.7348, 0.5833, 0.7348, 0.25, 0.7348, 0.5833, 0.7652, 0.5833, 0.7652, 0.25, 0.7348, 0.9167, 0.7348, 0.25, 0.7652, 0.25, 0.7652, 0.9167, 0.7348, 0.5833, 0.7348, 0.9167, 0.7652, 0.9167, 0.7652, 0.5833, 0.7652, 0.25, 0.7652, 0.5833, 0.7955, 0.5833, 0.7955, 0.25, 0.7652, 0.9167, 0.7652, 0.25, 0.7955, 0.25, 0.7955, 0.9167, 0.7652, 0.5833, 0.7652, 0.9167, 0.7955, 0.9167, 0.7955, 0.5833, 0.7955, 0.25, 0.7955, 0.5833, 0.8258, 0.5833, 0.8258, 0.25, 0.7955, 0.9167, 0.7955, 0.25, 0.8258, 0.25, 0.8258, 0.9167, 0.7955, 0.5833, 0.7955, 0.9167, 0.8258, 0.9167, 0.8258, 0.5833, 0.8258, 0.25, 0.8258, 0.5833, 0.8561, 0.5833, 0.8561, 0.25, 0.8258, 0.9167, 0.8258, 0.25, 0.8561, 0.25, 0.8561, 0.9167, 0.8258, 0.5833, 0.8258, 0.9167, 0.8561, 0.9167, 0.8561, 0.5833, 0.8561, 0.25, 0.8561, 0.5833, 0.8864, 0.5833, 0.8864, 0.25, 0.8561, 0.9167, 0.8561, 0.25, 0.8864, 0.25, 0.8864, 0.9167, 0.8561, 0.5833, 0.8561, 0.9167, 0.8864, 0.9167, 0.8864, 0.5833, 0.8864, 0.25, 0.8864, 0.5833, 0.9167, 0.5833, 0.9167, 0.25, 0.8864, 0.9167, 0.8864, 0.25, 0.9167, 0.25, 0.9167, 0.9167, 0.8864, 0.5833, 0.8864, 0.9167, 0.9167, 0.9167, 0.9167, 0.5833, 0.9167, 0.25, 0.9167, 0.5833, 0.947, 0.5833, 0.947, 0.25, 0.9167, 0.9167, 0.9167, 0.25, 0.947, 0.25, 0.947, 0.9167, 0.9167, 0.5833, 0.9167, 0.9167, 0.947, 0.9167, 0.947, 0.5833, 0.947, 0.25, 0.947, 0.5833, 0.9773, 0.5833, 0.9773, 0.25, 0.947, 0.9167, 0.947, 0.25, 0.9773, 0.25, 0.9773, 0.9167, 0.947, 0.5833, 0.947, 0.9167, 0.9773, 0.9167, 0.9773, 0.5833, 0.9924, 0.4167, 0.9773, 0.25, 0.9773, 0.5833, 0.9924, 0.08333, 0.9773, 0.9167, 0.9773, 0.25, 0.9924, 0.75, 0.9773, 0.5833, 0.9773, 0.9167, 0.9773, 0.9167, 0.9924, 0.9167, 0.9924, 0.75, 0.9773, 0.5833, 0.9924, 0.5833, 0.9924, 0.4167, 0.9773, 0.25, 0.9924, 0.25, 0.9924, 0.08333, 0.9924, 0.5833, 0.9773, 0.5833, 0.9924, 0.75, 0.9924, 0.25, 0.9773, 0.25, 0.9924, 0.4167, 0.9924, 0.9167, 0.9773, 0.9167, 0.9924, 0.08333, 1.0, 0.1667, 0.9924, 0.08333, 0.9924, 0.25, 0.06818, 0.9167, 0.06818, 0.25, 0.09848, 0.25, 0.09848, 0.9167, 0.03788, 0.9167, 0.02273, 0.08333, 0.03788, 0.25, 1.0, 1.0, 0.9924, 0.9167, 0.9924, 0.08333, 0.007576, 0.25, 0.007576, 0.4167, 0.02273, 0.4167, 0.03788, 0.25, 0.02273, 0.4167, 0.03788, 0.5833, 0.06818, 0.5833, 0.06818, 0.9167, 0.09848, 0.9167, 0.09848, 0.5833, 0.007576, 0.9167, 0.007576, 0.08333, 0.02273, 0.08333, 0.03788, 0.5833, 0.02273, 0.75, 0.03788, 0.9167, 1.0, 0.8333, 0.9924, 0.75, 0.9924, 0.9167, 1.0, 0.5, 0.9924, 0.4167, 0.9924, 0.5833, 1.0, 0.6667, 0.9924, 0.5833, 0.9924, 0.75, 0.007576, 0.08333, 0.007576, 0.25, 0.02273, 0.08333, 0.007576, 0.4167, 0.007576, 0.5833, 0.02273, 0.4167, 0.03788, 0.25, 0.03788, 0.5833, 0.06818, 0.5833, 0.06818, 0.25, 1.0, 0.3333, 0.9924, 0.25, 0.9924, 0.4167, 1.0, 0.5, 1.0, 0.3333, 0.9924, 0.4167, 1.0, 0.6667, 1.0, 0.5, 0.9924, 0.5833, 1.0, 0.3333, 1.0, 0.1667, 0.9924, 0.25, 1.0, 0.8333, 1.0, 0.6667, 0.9924, 0.75, 1.0, 1.0, 1.0, 0.8333, 0.9924, 0.9167, 0.007576, 0.9167, 0.0, 0.0, 0.007576, 0.08333, 1.0, 0.1667, 1.0, 0.0, 0.9924, 0.08333, 0.007576, 0.4167, 0.0, 0.5, 0.007576, 0.5833, 0.007576, 0.08333, 0.0, 0.1667, 0.007576, 0.25, 0.09848, 0.25, 0.09848, 0.5833, 0.1288, 0.5833, 0.1288, 0.25, 0.03788, 0.25, 0.02273, 0.08333, 0.007576, 0.25, 0.02273, 0.4167, 0.0, 0.0, 0.0, 0.1667, 0.007576, 0.08333, 0.0, 0.1667, 0.0, 0.3333, 0.007576, 0.25, 0.0, 0.3333, 0.0, 0.5, 0.007576, 0.4167, 0.0, 0.5, 0.0, 0.6667, 0.007576, 0.5833, 0.0, 0.6667, 0.0, 0.8333, 0.007576, 0.75, 0.007576, 0.9167, 0.0, 0.8333, 0.0, 1.0, 0.09848, 0.9167, 0.09848, 0.25, 0.1288, 0.25, 0.1288, 0.9167])
me_beziercurve.use_remesh_fix_poles = True
me_beziercurve.use_remesh_preserve_attributes = False
me_beziercurve.update()
me_beziercurve_001 = bpy.data.meshes.new('BezierCurve.001')
me_beziercurve_001.from_pydata([(2.146, 0.3758, 0.3472), (2.145, 0.378, 0.3486), (2.144, 0.3801, 0.3472), (2.144, 0.38, 0.3444), (2.145, 0.3778, 0.343), (2.146, 0.3757, 0.3444), (2.105, 0.3477, 0.3548), (2.103, 0.3535, 0.3548), (2.101, 0.3562, 0.3494), (2.102, 0.3533, 0.3411), (2.105, 0.3474, 0.3411), (2.106, 0.3447, 0.3465), (2.039, 0.2919, 0.3558), (2.031, 0.3138, 0.3707), (2.038, 0.2909, 0.3283), (1.914, 0.2532, 0.3592), (1.91, 0.2553, 0.3095), (1.927, 0.2101, 0.3336), (1.736, 0.174, 0.3792), (1.737, 0.1755, 0.312), (1.746, 0.1106, 0.3559), (1.554, 0.1068, 0.3803), (1.556, 0.1071, 0.3135), (1.578, 0.04086, 0.374), (1.458, 0.1261, 0.3836), (1.457, 0.1266, 0.3017), (1.427, 0.05376, 0.3477), (1.325, 0.1979, 0.4002), (1.324, 0.1988, 0.2989), (1.282, 0.1217, 0.3494), (1.218, 0.2563, 0.4083), (1.216, 0.2572, 0.2952), (1.174, 0.1686, 0.3516), (1.048, 0.353, 0.4171), (1.048, 0.3534, 0.2887), (0.9938, 0.2562, 0.3527), (0.8473, 0.4701, 0.4252), (0.8472, 0.4705, 0.2816), (0.7876, 0.3612, 0.3532), (0.7445, 0.5291, 0.4322), (0.7458, 0.5282, 0.2753), (0.6384, 0.4446, 0.3533), (0.7253, 0.6592, 0.4328), (0.7279, 0.6545, 0.2684), (0.5842, 0.6526, 0.3485), (0.7332, 0.8625, 0.4297), (0.7358, 0.8554, 0.2579), (0.5858, 0.8664, 0.3412), (0.7409, 1.028, 0.4231), (0.7431, 1.012, 0.2448), (0.5899, 1.05, 0.3292), (0.8529, 1.149, 0.4106), (0.8493, 1.123, 0.2276), (0.7762, 1.276, 0.3011), (1.077, 1.289, 0.3783), (1.084, 1.214, 0.2069), (1.022, 1.378, 0.2816), (1.246, 1.32, 0.3861), (1.236, 1.296, 0.194), (1.327, 1.45, 0.2677), (1.456, 1.204, 0.3855), (1.444, 1.181, 0.1971), (1.525, 1.337, 0.2694), (1.702, 1.088, 0.3821), (1.689, 1.042, 0.199), (1.755, 1.226, 0.2684), (1.809, 1.038, 0.3968), (1.779, 1.003, 0.2011), (1.95, 1.059, 0.2731), (1.811, 0.8898, 0.3836), (1.795, 0.8786, 0.2122), (1.951, 0.8929, 0.2834), (1.828, 0.6802, 0.3914), (1.813, 0.6692, 0.2289), (1.961, 0.6839, 0.2969), (1.816, 0.6238, 0.3916), (1.835, 0.6109, 0.2363), (1.883, 0.4855, 0.3171), (1.711, 0.5422, 0.3947), (1.702, 0.5397, 0.2516), (1.767, 0.4326, 0.3212), (1.567, 0.4579, 0.4002), (1.563, 0.4391, 0.2645), (1.613, 0.3538, 0.3321), (1.494, 0.4359, 0.3991), (1.494, 0.424, 0.2756), (1.463, 0.3346, 0.3405), (1.341, 0.5073, 0.3947), (1.34, 0.5055, 0.2853), (1.294, 0.4237, 0.3421), (1.155, 0.6109, 0.3895), (1.154, 0.6093, 0.2923), (1.112, 0.5372, 0.3427), (1.073, 0.652, 0.3856), (1.073, 0.649, 0.2974), (1.002, 0.6233, 0.3424), (1.06, 0.7652, 0.3808), (1.061, 0.7613, 0.2925), (0.9842, 0.7583, 0.3367), (1.056, 0.9183, 0.3738), (1.056, 0.9141, 0.2854), (0.9796, 0.918, 0.3294), (1.061, 0.9586, 0.3679), (1.057, 0.95, 0.2873), (1.046, 1.023, 0.321), (1.175, 0.9593, 0.3443), (1.171, 0.9538, 0.2931), (1.179, 1.001, 0.3136), (1.318, 0.9464, 0.3191), (1.316, 0.944, 0.2972), (1.319, 0.9641, 0.306), (1.371, 0.9506, 0.3074), (1.372, 0.9464, 0.3079), (1.371, 0.9439, 0.3044), (1.371, 0.9456, 0.3006), (1.371, 0.9498, 0.3001), (1.371, 0.9523, 0.3035), (1.39, 0.9501, 0.303), (1.39, 0.9501, 0.303), (1.39, 0.9501, 0.303), (1.39, 0.9501, 0.303), (1.39, 0.9501, 0.303), (1.39, 0.9501, 0.303)], [], [(9, 4, 10), (9, 10, 14), (18, 19, 22, 21), (16, 13, 9, 14), (10, 5, 11), (17, 15, 18, 20), (11, 12, 17, 14), (16, 17, 20, 19), (7, 2, 8), (10, 11, 14), (22, 23, 26, 25), (24, 25, 28, 27), (26, 24, 27, 29), (25, 26, 29, 28), (27, 28, 31, 30), (29, 27, 30, 32), (28, 29, 32, 31), (30, 31, 34, 33), (32, 30, 33, 35), (31, 32, 35, 34), (33, 34, 37, 36), (35, 33, 36, 38), (34, 35, 38, 37), (36, 37, 40, 39), (38, 36, 39, 41), (37, 38, 41, 40), (39, 40, 43, 42), (41, 39, 42, 44), (40, 41, 44, 43), (42, 43, 46, 45), (44, 42, 45, 47), (43, 44, 47, 46), (45, 46, 49, 48), (47, 45, 48, 50), (46, 47, 50, 49), (48, 49, 52, 51), (50, 48, 51, 53), (49, 50, 53, 52), (51, 52, 55, 54), (53, 51, 54, 56), (52, 53, 56, 55), (54, 55, 58, 57), (56, 54, 57, 59), (55, 56, 59, 58), (57, 58, 61, 60), (59, 57, 60, 62), (58, 59, 62, 61), (60, 61, 64, 63), (62, 60, 63, 65), (61, 62, 65, 64), (63, 64, 67, 66), (65, 63, 66, 68), (64, 65, 68, 67), (66, 67, 70, 69), (68, 66, 69, 71), (67, 68, 71, 70), (69, 70, 73, 72), (71, 69, 72, 74), (70, 71, 74, 73), (72, 73, 76, 75), (74, 72, 75, 77), (73, 74, 77, 76), (75, 76, 79, 78), (77, 75, 78, 80), (76, 77, 80, 79), (78, 79, 82, 81), (80, 78, 81, 83), (79, 80, 83, 82), (81, 82, 85, 84), (83, 81, 84, 86), (82, 83, 86, 85), (84, 85, 88, 87), (86, 84, 87, 89), (85, 86, 89, 88), (87, 88, 91, 90), (89, 87, 90, 92), (88, 89, 92, 91), (90, 91, 94, 93), (92, 90, 93, 95), (91, 92, 95, 94), (93, 94, 97, 96), (95, 93, 96, 98), (94, 95, 98, 97), (96, 97, 100, 99), (98, 96, 99, 101), (97, 98, 101, 100), (99, 100, 103, 102), (101, 99, 102, 104), (100, 101, 104, 103), (102, 103, 106, 105), (104, 102, 105, 107), (103, 104, 107, 106), (105, 106, 109, 108), (107, 105, 108, 110), (106, 107, 110, 109), (113, 108, 109), (111, 110, 108), (115, 109, 110), (110, 116, 115), (109, 114, 113), (108, 112, 111), (114, 109, 115), (112, 108, 113), (116, 110, 111), (118, 111, 112), (20, 18, 21, 23), (17, 12, 15), (117, 116, 111), (7, 8, 13), (15, 13, 16), (19, 20, 23, 22), (11, 6, 12), (16, 14, 17), (122, 115, 116), (120, 113, 114), (121, 114, 115), (6, 7, 12), (8, 9, 13), (15, 16, 19, 18), (119, 112, 113), (120, 119, 113), (121, 120, 114), (119, 118, 112), (122, 121, 115), (117, 122, 116), (11, 0, 6), (118, 117, 111), (8, 3, 9), (6, 1, 7), (21, 22, 25, 24), (15, 12, 7, 13), (0, 1, 6), (1, 2, 7), (2, 3, 8), (3, 4, 9), (4, 5, 10), (11, 5, 0), (23, 21, 24, 26)])
_uv = me_beziercurve_001.uv_layers.new(name='UVMap')
_uv.uv.foreach_set('vector', [0.007576, 0.5833, 0.0, 0.6667, 0.007576, 0.75, 0.007576, 0.5833, 0.007576, 0.75, 0.02273, 0.75, 0.06818, 0.25, 0.06818, 0.5833, 0.09848, 0.5833, 0.09848, 0.25, 0.03788, 0.5833, 0.02273, 0.4167, 0.007576, 0.5833, 0.02273, 0.75, 0.007576, 0.75, 0.0, 0.8333, 0.007576, 0.9167, 0.03788, 0.9167, 0.03788, 0.25, 0.06818, 0.25, 0.06818, 0.9167, 0.007576, 0.9167, 0.02273, 0.08333, 0.03788, 0.9167, 0.02273, 0.75, 0.03788, 0.5833, 0.03788, 0.9167, 0.06818, 0.9167, 0.06818, 0.5833, 0.007576, 0.25, 0.0, 0.3333, 0.007576, 0.4167, 0.007576, 0.75, 0.007576, 0.9167, 0.02273, 0.75, 0.09848, 0.5833, 0.09848, 0.9167, 0.1288, 0.9167, 0.1288, 0.5833, 0.1288, 0.25, 0.1288, 0.5833, 0.1591, 0.5833, 0.1591, 0.25, 0.1288, 0.9167, 0.1288, 0.25, 0.1591, 0.25, 0.1591, 0.9167, 0.1288, 0.5833, 0.1288, 0.9167, 0.1591, 0.9167, 0.1591, 0.5833, 0.1591, 0.25, 0.1591, 0.5833, 0.1894, 0.5833, 0.1894, 0.25, 0.1591, 0.9167, 0.1591, 0.25, 0.1894, 0.25, 0.1894, 0.9167, 0.1591, 0.5833, 0.1591, 0.9167, 0.1894, 0.9167, 0.1894, 0.5833, 0.1894, 0.25, 0.1894, 0.5833, 0.2197, 0.5833, 0.2197, 0.25, 0.1894, 0.9167, 0.1894, 0.25, 0.2197, 0.25, 0.2197, 0.9167, 0.1894, 0.5833, 0.1894, 0.9167, 0.2197, 0.9167, 0.2197, 0.5833, 0.2197, 0.25, 0.2197, 0.5833, 0.25, 0.5833, 0.25, 0.25, 0.2197, 0.9167, 0.2197, 0.25, 0.25, 0.25, 0.25, 0.9167, 0.2197, 0.5833, 0.2197, 0.9167, 0.25, 0.9167, 0.25, 0.5833, 0.25, 0.25, 0.25, 0.5833, 0.2803, 0.5833, 0.2803, 0.25, 0.25, 0.9167, 0.25, 0.25, 0.2803, 0.25, 0.2803, 0.9167, 0.25, 0.5833, 0.25, 0.9167, 0.2803, 0.9167, 0.2803, 0.5833, 0.2803, 0.25, 0.2803, 0.5833, 0.3106, 0.5833, 0.3106, 0.25, 0.2803, 0.9167, 0.2803, 0.25, 0.3106, 0.25, 0.3106, 0.9167, 0.2803, 0.5833, 0.2803, 0.9167, 0.3106, 0.9167, 0.3106, 0.5833, 0.3106, 0.25, 0.3106, 0.5833, 0.3409, 0.5833, 0.3409, 0.25, 0.3106, 0.9167, 0.3106, 0.25, 0.3409, 0.25, 0.3409, 0.9167, 0.3106, 0.5833, 0.3106, 0.9167, 0.3409, 0.9167, 0.3409, 0.5833, 0.3409, 0.25, 0.3409, 0.5833, 0.3712, 0.5833, 0.3712, 0.25, 0.3409, 0.9167, 0.3409, 0.25, 0.3712, 0.25, 0.3712, 0.9167, 0.3409, 0.5833, 0.3409, 0.9167, 0.3712, 0.9167, 0.3712, 0.5833, 0.3712, 0.25, 0.3712, 0.5833, 0.4015, 0.5833, 0.4015, 0.25, 0.3712, 0.9167, 0.3712, 0.25, 0.4015, 0.25, 0.4015, 0.9167, 0.3712, 0.5833, 0.3712, 0.9167, 0.4015, 0.9167, 0.4015, 0.5833, 0.4015, 0.25, 0.4015, 0.5833, 0.4318, 0.5833, 0.4318, 0.25, 0.4015, 0.9167, 0.4015, 0.25, 0.4318, 0.25, 0.4318, 0.9167, 0.4015, 0.5833, 0.4015, 0.9167, 0.4318, 0.9167, 0.4318, 0.5833, 0.4318, 0.25, 0.4318, 0.5833, 0.4621, 0.5833, 0.4621, 0.25, 0.4318, 0.9167, 0.4318, 0.25, 0.4621, 0.25, 0.4621, 0.9167, 0.4318, 0.5833, 0.4318, 0.9167, 0.4621, 0.9167, 0.4621, 0.5833, 0.4621, 0.25, 0.4621, 0.5833, 0.4924, 0.5833, 0.4924, 0.25, 0.4621, 0.9167, 0.4621, 0.25, 0.4924, 0.25, 0.4924, 0.9167, 0.4621, 0.5833, 0.4621, 0.9167, 0.4924, 0.9167, 0.4924, 0.5833, 0.4924, 0.25, 0.4924, 0.5833, 0.5227, 0.5833, 0.5227, 0.25, 0.4924, 0.9167, 0.4924, 0.25, 0.5227, 0.25, 0.5227, 0.9167, 0.4924, 0.5833, 0.4924, 0.9167, 0.5227, 0.9167, 0.5227, 0.5833, 0.5227, 0.25, 0.5227, 0.5833, 0.553, 0.5833, 0.553, 0.25, 0.5227, 0.9167, 0.5227, 0.25, 0.553, 0.25, 0.553, 0.9167, 0.5227, 0.5833, 0.5227, 0.9167, 0.553, 0.9167, 0.553, 0.5833, 0.553, 0.25, 0.553, 0.5833, 0.5833, 0.5833, 0.5833, 0.25, 0.553, 0.9167, 0.553, 0.25, 0.5833, 0.25, 0.5833, 0.9167, 0.553, 0.5833, 0.553, 0.9167, 0.5833, 0.9167, 0.5833, 0.5833, 0.5833, 0.25, 0.5833, 0.5833, 0.6136, 0.5833, 0.6136, 0.25, 0.5833, 0.9167, 0.5833, 0.25, 0.6136, 0.25, 0.6136, 0.9167, 0.5833, 0.5833, 0.5833, 0.9167, 0.6136, 0.9167, 0.6136, 0.5833, 0.6136, 0.25, 0.6136, 0.5833, 0.6439, 0.5833, 0.6439, 0.25, 0.6136, 0.9167, 0.6136, 0.25, 0.6439, 0.25, 0.6439, 0.9167, 0.6136, 0.5833, 0.6136, 0.9167, 0.6439, 0.9167, 0.6439, 0.5833, 0.6439, 0.25, 0.6439, 0.5833, 0.6742, 0.5833, 0.6742, 0.25, 0.6439, 0.9167, 0.6439, 0.25, 0.6742, 0.25, 0.6742, 0.9167, 0.6439, 0.5833, 0.6439, 0.9167, 0.6742, 0.9167, 0.6742, 0.5833, 0.6742, 0.25, 0.6742, 0.5833, 0.7045, 0.5833, 0.7045, 0.25, 0.6742, 0.9167, 0.6742, 0.25, 0.7045, 0.25, 0.7045, 0.9167, 0.6742, 0.5833, 0.6742, 0.9167, 0.7045, 0.9167, 0.7045, 0.5833, 0.7045, 0.25, 0.7045, 0.5833, 0.7348, 0.5833, 0.7348, 0.25, 0.7045, 0.9167, 0.7045, 0.25, 0.7348, 0.25, 0.7348, 0.9167, 0.7045, 0.5833, 0.7045, 0.9167, 0.7348, 0.9167, 0.7348, 0.5833, 0.7348, 0.25, 0.7348, 0.5833, 0.7652, 0.5833, 0.7652, 0.25, 0.7348, 0.9167, 0.7348, 0.25, 0.7652, 0.25, 0.7652, 0.9167, 0.7348, 0.5833, 0.7348, 0.9167, 0.7652, 0.9167, 0.7652, 0.5833, 0.7652, 0.25, 0.7652, 0.5833, 0.7955, 0.5833, 0.7955, 0.25, 0.7652, 0.9167, 0.7652, 0.25, 0.7955, 0.25, 0.7955, 0.9167, 0.7652, 0.5833, 0.7652, 0.9167, 0.7955, 0.9167, 0.7955, 0.5833, 0.7955, 0.25, 0.7955, 0.5833, 0.8258, 0.5833, 0.8258, 0.25, 0.7955, 0.9167, 0.7955, 0.25, 0.8258, 0.25, 0.8258, 0.9167, 0.7955, 0.5833, 0.7955, 0.9167, 0.8258, 0.9167, 0.8258, 0.5833, 0.8258, 0.25, 0.8258, 0.5833, 0.8561, 0.5833, 0.8561, 0.25, 0.8258, 0.9167, 0.8258, 0.25, 0.8561, 0.25, 0.8561, 0.9167, 0.8258, 0.5833, 0.8258, 0.9167, 0.8561, 0.9167, 0.8561, 0.5833, 0.8561, 0.25, 0.8561, 0.5833, 0.8864, 0.5833, 0.8864, 0.25, 0.8561, 0.9167, 0.8561, 0.25, 0.8864, 0.25, 0.8864, 0.9167, 0.8561, 0.5833, 0.8561, 0.9167, 0.8864, 0.9167, 0.8864, 0.5833, 0.8864, 0.25, 0.8864, 0.5833, 0.9167, 0.5833, 0.9167, 0.25, 0.8864, 0.9167, 0.8864, 0.25, 0.9167, 0.25, 0.9167, 0.9167, 0.8864, 0.5833, 0.8864, 0.9167, 0.9167, 0.9167, 0.9167, 0.5833, 0.9167, 0.25, 0.9167, 0.5833, 0.947, 0.5833, 0.947, 0.25, 0.9167, 0.9167, 0.9167, 0.25, 0.947, 0.25, 0.947, 0.9167, 0.9167, 0.5833, 0.9167, 0.9167, 0.947, 0.9167, 0.947, 0.5833, 0.947, 0.25, 0.947, 0.5833, 0.9773, 0.5833, 0.9773, 0.25, 0.947, 0.9167, 0.947, 0.25, 0.9773, 0.25, 0.9773, 0.9167, 0.947, 0.5833, 0.947, 0.9167, 0.9773, 0.9167, 0.9773, 0.5833, 0.9924, 0.4167, 0.9773, 0.25, 0.9773, 0.5833, 0.9924, 0.08333, 0.9773, 0.9167, 0.9773, 0.25, 0.9924, 0.75, 0.9773, 0.5833, 0.9773, 0.9167, 0.9773, 0.9167, 0.9924, 0.9167, 0.9924, 0.75, 0.9773, 0.5833, 0.9924, 0.5833, 0.9924, 0.4167, 0.9773, 0.25, 0.9924, 0.25, 0.9924, 0.08333, 0.9924, 0.5833, 0.9773, 0.5833, 0.9924, 0.75, 0.9924, 0.25, 0.9773, 0.25, 0.9924, 0.4167, 0.9924, 0.9167, 0.9773, 0.9167, 0.9924, 0.08333, 1.0, 0.1667, 0.9924, 0.08333, 0.9924, 0.25, 0.06818, 0.9167, 0.06818, 0.25, 0.09848, 0.25, 0.09848, 0.9167, 0.03788, 0.9167, 0.02273, 0.08333, 0.03788, 0.25, 1.0, 1.0, 0.9924, 0.9167, 0.9924, 0.08333, 0.007576, 0.25, 0.007576, 0.4167, 0.02273, 0.4167, 0.03788, 0.25, 0.02273, 0.4167, 0.03788, 0.5833, 0.06818, 0.5833, 0.06818, 0.9167, 0.09848, 0.9167, 0.09848, 0.5833, 0.007576, 0.9167, 0.007576, 0.08333, 0.02273, 0.08333, 0.03788, 0.5833, 0.02273, 0.75, 0.03788, 0.9167, 1.0, 0.8333, 0.9924, 0.75, 0.9924, 0.9167, 1.0, 0.5, 0.9924, 0.4167, 0.9924, 0.5833, 1.0, 0.6667, 0.9924, 0.5833, 0.9924, 0.75, 0.007576, 0.08333, 0.007576, 0.25, 0.02273, 0.08333, 0.007576, 0.4167, 0.007576, 0.5833, 0.02273, 0.4167, 0.03788, 0.25, 0.03788, 0.5833, 0.06818, 0.5833, 0.06818, 0.25, 1.0, 0.3333, 0.9924, 0.25, 0.9924, 0.4167, 1.0, 0.5, 1.0, 0.3333, 0.9924, 0.4167, 1.0, 0.6667, 1.0, 0.5, 0.9924, 0.5833, 1.0, 0.3333, 1.0, 0.1667, 0.9924, 0.25, 1.0, 0.8333, 1.0, 0.6667, 0.9924, 0.75, 1.0, 1.0, 1.0, 0.8333, 0.9924, 0.9167, 0.007576, 0.9167, 0.0, 0.0, 0.007576, 0.08333, 1.0, 0.1667, 1.0, 0.0, 0.9924, 0.08333, 0.007576, 0.4167, 0.0, 0.5, 0.007576, 0.5833, 0.007576, 0.08333, 0.0, 0.1667, 0.007576, 0.25, 0.09848, 0.25, 0.09848, 0.5833, 0.1288, 0.5833, 0.1288, 0.25, 0.03788, 0.25, 0.02273, 0.08333, 0.007576, 0.25, 0.02273, 0.4167, 0.0, 0.0, 0.0, 0.1667, 0.007576, 0.08333, 0.0, 0.1667, 0.0, 0.3333, 0.007576, 0.25, 0.0, 0.3333, 0.0, 0.5, 0.007576, 0.4167, 0.0, 0.5, 0.0, 0.6667, 0.007576, 0.5833, 0.0, 0.6667, 0.0, 0.8333, 0.007576, 0.75, 0.007576, 0.9167, 0.0, 0.8333, 0.0, 1.0, 0.09848, 0.9167, 0.09848, 0.25, 0.1288, 0.25, 0.1288, 0.9167])
me_beziercurve_001.use_remesh_fix_poles = True
me_beziercurve_001.use_remesh_preserve_attributes = False
me_beziercurve_001.update()
me_beziercurve_002 = bpy.data.meshes.new('BezierCurve.002')
me_beziercurve_002.from_pydata([(2.146, 0.3758, 0.3472), (2.145, 0.378, 0.3486), (2.144, 0.3801, 0.3472), (2.144, 0.38, 0.3444), (2.145, 0.3778, 0.343), (2.146, 0.3757, 0.3444), (2.105, 0.3477, 0.3548), (2.103, 0.3535, 0.3548), (2.101, 0.3562, 0.3494), (2.102, 0.3533, 0.3411), (2.105, 0.3474, 0.3411), (2.106, 0.3447, 0.3465), (2.039, 0.2919, 0.3558), (2.031, 0.3138, 0.3707), (2.038, 0.2909, 0.3283), (1.914, 0.2532, 0.3592), (1.91, 0.2553, 0.3095), (1.927, 0.2101, 0.3336), (1.736, 0.174, 0.3792), (1.737, 0.1755, 0.312), (1.746, 0.1106, 0.3559), (1.554, 0.1068, 0.3803), (1.556, 0.1071, 0.3135), (1.578, 0.04086, 0.374), (1.458, 0.1261, 0.3836), (1.457, 0.1266, 0.3017), (1.427, 0.05376, 0.3477), (1.325, 0.1979, 0.4002), (1.324, 0.1988, 0.2989), (1.282, 0.1217, 0.3494), (1.218, 0.2563, 0.4083), (1.216, 0.2572, 0.2952), (1.174, 0.1686, 0.3516), (1.048, 0.353, 0.4171), (1.048, 0.3534, 0.2887), (0.9938, 0.2562, 0.3527), (0.8473, 0.4701, 0.4252), (0.8472, 0.4705, 0.2816), (0.7876, 0.3612, 0.3532), (0.7445, 0.5291, 0.4322), (0.7458, 0.5282, 0.2753), (0.6384, 0.4446, 0.3533), (0.7253, 0.6592, 0.4328), (0.7279, 0.6545, 0.2684), (0.5842, 0.6526, 0.3485), (0.7332, 0.8625, 0.4297), (0.7358, 0.8554, 0.2579), (0.5858, 0.8664, 0.3412), (0.7409, 1.028, 0.4231), (0.7431, 1.012, 0.2448), (0.5899, 1.05, 0.3292), (0.8529, 1.149, 0.4106), (0.8493, 1.123, 0.2276), (0.7762, 1.276, 0.3011), (1.077, 1.289, 0.3783), (1.084, 1.214, 0.2069), (1.022, 1.378, 0.2816), (1.246, 1.32, 0.3861), (1.236, 1.296, 0.194), (1.327, 1.45, 0.2677), (1.456, 1.204, 0.3855), (1.444, 1.181, 0.1971), (1.525, 1.337, 0.2694), (1.702, 1.088, 0.3821), (1.689, 1.042, 0.199), (1.755, 1.226, 0.2684), (1.809, 1.038, 0.3968), (1.779, 1.003, 0.2011), (1.95, 1.059, 0.2731), (1.811, 0.8898, 0.3836), (1.795, 0.8786, 0.2122), (1.951, 0.8929, 0.2834), (1.828, 0.6802, 0.3914), (1.813, 0.6692, 0.2289), (1.961, 0.6839, 0.2969), (1.816, 0.6238, 0.3916), (1.835, 0.6109, 0.2363), (1.883, 0.4855, 0.3171), (1.711, 0.5422, 0.3947), (1.702, 0.5397, 0.2516), (1.767, 0.4326, 0.3212), (1.567, 0.4579, 0.4002), (1.563, 0.4391, 0.2645), (1.613, 0.3538, 0.3321), (1.494, 0.4359, 0.3991), (1.494, 0.424, 0.2756), (1.463, 0.3346, 0.3405), (1.341, 0.5073, 0.3947), (1.34, 0.5055, 0.2853), (1.294, 0.4237, 0.3421), (1.155, 0.6109, 0.3895), (1.154, 0.6093, 0.2923), (1.112, 0.5372, 0.3427), (1.073, 0.652, 0.3856), (1.073, 0.649, 0.2974), (1.002, 0.6233, 0.3424), (1.06, 0.7652, 0.3808), (1.061, 0.7613, 0.2925), (0.9842, 0.7583, 0.3367), (1.056, 0.9183, 0.3738), (1.056, 0.9141, 0.2854), (0.9796, 0.918, 0.3294), (1.061, 0.9586, 0.3679), (1.057, 0.95, 0.2873), (1.046, 1.023, 0.321), (1.175, 0.9593, 0.3443), (1.171, 0.9538, 0.2931), (1.179, 1.001, 0.3136), (1.318, 0.9464, 0.3191), (1.316, 0.944, 0.2972), (1.319, 0.9641, 0.306), (1.371, 0.9506, 0.3074), (1.372, 0.9464, 0.3079), (1.371, 0.9439, 0.3044), (1.371, 0.9456, 0.3006), (1.371, 0.9498, 0.3001), (1.371, 0.9523, 0.3035), (1.39, 0.9501, 0.303), (1.39, 0.9501, 0.303), (1.39, 0.9501, 0.303), (1.39, 0.9501, 0.303), (1.39, 0.9501, 0.303), (1.39, 0.9501, 0.303)], [], [(9, 4, 10), (9, 10, 14), (18, 19, 22, 21), (16, 13, 9, 14), (10, 5, 11), (17, 15, 18, 20), (11, 12, 17, 14), (16, 17, 20, 19), (7, 2, 8), (10, 11, 14), (22, 23, 26, 25), (24, 25, 28, 27), (26, 24, 27, 29), (25, 26, 29, 28), (27, 28, 31, 30), (29, 27, 30, 32), (28, 29, 32, 31), (30, 31, 34, 33), (32, 30, 33, 35), (31, 32, 35, 34), (33, 34, 37, 36), (35, 33, 36, 38), (34, 35, 38, 37), (36, 37, 40, 39), (38, 36, 39, 41), (37, 38, 41, 40), (39, 40, 43, 42), (41, 39, 42, 44), (40, 41, 44, 43), (42, 43, 46, 45), (44, 42, 45, 47), (43, 44, 47, 46), (45, 46, 49, 48), (47, 45, 48, 50), (46, 47, 50, 49), (48, 49, 52, 51), (50, 48, 51, 53), (49, 50, 53, 52), (51, 52, 55, 54), (53, 51, 54, 56), (52, 53, 56, 55), (54, 55, 58, 57), (56, 54, 57, 59), (55, 56, 59, 58), (57, 58, 61, 60), (59, 57, 60, 62), (58, 59, 62, 61), (60, 61, 64, 63), (62, 60, 63, 65), (61, 62, 65, 64), (63, 64, 67, 66), (65, 63, 66, 68), (64, 65, 68, 67), (66, 67, 70, 69), (68, 66, 69, 71), (67, 68, 71, 70), (69, 70, 73, 72), (71, 69, 72, 74), (70, 71, 74, 73), (72, 73, 76, 75), (74, 72, 75, 77), (73, 74, 77, 76), (75, 76, 79, 78), (77, 75, 78, 80), (76, 77, 80, 79), (78, 79, 82, 81), (80, 78, 81, 83), (79, 80, 83, 82), (81, 82, 85, 84), (83, 81, 84, 86), (82, 83, 86, 85), (84, 85, 88, 87), (86, 84, 87, 89), (85, 86, 89, 88), (87, 88, 91, 90), (89, 87, 90, 92), (88, 89, 92, 91), (90, 91, 94, 93), (92, 90, 93, 95), (91, 92, 95, 94), (93, 94, 97, 96), (95, 93, 96, 98), (94, 95, 98, 97), (96, 97, 100, 99), (98, 96, 99, 101), (97, 98, 101, 100), (99, 100, 103, 102), (101, 99, 102, 104), (100, 101, 104, 103), (102, 103, 106, 105), (104, 102, 105, 107), (103, 104, 107, 106), (105, 106, 109, 108), (107, 105, 108, 110), (106, 107, 110, 109), (113, 108, 109), (111, 110, 108), (115, 109, 110), (110, 116, 115), (109, 114, 113), (108, 112, 111), (114, 109, 115), (112, 108, 113), (116, 110, 111), (118, 111, 112), (20, 18, 21, 23), (17, 12, 15), (117, 116, 111), (7, 8, 13), (15, 13, 16), (19, 20, 23, 22), (11, 6, 12), (16, 14, 17), (122, 115, 116), (120, 113, 114), (121, 114, 115), (6, 7, 12), (8, 9, 13), (15, 16, 19, 18), (119, 112, 113), (120, 119, 113), (121, 120, 114), (119, 118, 112), (122, 121, 115), (117, 122, 116), (11, 0, 6), (118, 117, 111), (8, 3, 9), (6, 1, 7), (21, 22, 25, 24), (15, 12, 7, 13), (0, 1, 6), (1, 2, 7), (2, 3, 8), (3, 4, 9), (4, 5, 10), (11, 5, 0), (23, 21, 24, 26)])
_uv = me_beziercurve_002.uv_layers.new(name='UVMap')
_uv.uv.foreach_set('vector', [0.007576, 0.5833, 0.0, 0.6667, 0.007576, 0.75, 0.007576, 0.5833, 0.007576, 0.75, 0.02273, 0.75, 0.06818, 0.25, 0.06818, 0.5833, 0.09848, 0.5833, 0.09848, 0.25, 0.03788, 0.5833, 0.02273, 0.4167, 0.007576, 0.5833, 0.02273, 0.75, 0.007576, 0.75, 0.0, 0.8333, 0.007576, 0.9167, 0.03788, 0.9167, 0.03788, 0.25, 0.06818, 0.25, 0.06818, 0.9167, 0.007576, 0.9167, 0.02273, 0.08333, 0.03788, 0.9167, 0.02273, 0.75, 0.03788, 0.5833, 0.03788, 0.9167, 0.06818, 0.9167, 0.06818, 0.5833, 0.007576, 0.25, 0.0, 0.3333, 0.007576, 0.4167, 0.007576, 0.75, 0.007576, 0.9167, 0.02273, 0.75, 0.09848, 0.5833, 0.09848, 0.9167, 0.1288, 0.9167, 0.1288, 0.5833, 0.1288, 0.25, 0.1288, 0.5833, 0.1591, 0.5833, 0.1591, 0.25, 0.1288, 0.9167, 0.1288, 0.25, 0.1591, 0.25, 0.1591, 0.9167, 0.1288, 0.5833, 0.1288, 0.9167, 0.1591, 0.9167, 0.1591, 0.5833, 0.1591, 0.25, 0.1591, 0.5833, 0.1894, 0.5833, 0.1894, 0.25, 0.1591, 0.9167, 0.1591, 0.25, 0.1894, 0.25, 0.1894, 0.9167, 0.1591, 0.5833, 0.1591, 0.9167, 0.1894, 0.9167, 0.1894, 0.5833, 0.1894, 0.25, 0.1894, 0.5833, 0.2197, 0.5833, 0.2197, 0.25, 0.1894, 0.9167, 0.1894, 0.25, 0.2197, 0.25, 0.2197, 0.9167, 0.1894, 0.5833, 0.1894, 0.9167, 0.2197, 0.9167, 0.2197, 0.5833, 0.2197, 0.25, 0.2197, 0.5833, 0.25, 0.5833, 0.25, 0.25, 0.2197, 0.9167, 0.2197, 0.25, 0.25, 0.25, 0.25, 0.9167, 0.2197, 0.5833, 0.2197, 0.9167, 0.25, 0.9167, 0.25, 0.5833, 0.25, 0.25, 0.25, 0.5833, 0.2803, 0.5833, 0.2803, 0.25, 0.25, 0.9167, 0.25, 0.25, 0.2803, 0.25, 0.2803, 0.9167, 0.25, 0.5833, 0.25, 0.9167, 0.2803, 0.9167, 0.2803, 0.5833, 0.2803, 0.25, 0.2803, 0.5833, 0.3106, 0.5833, 0.3106, 0.25, 0.2803, 0.9167, 0.2803, 0.25, 0.3106, 0.25, 0.3106, 0.9167, 0.2803, 0.5833, 0.2803, 0.9167, 0.3106, 0.9167, 0.3106, 0.5833, 0.3106, 0.25, 0.3106, 0.5833, 0.3409, 0.5833, 0.3409, 0.25, 0.3106, 0.9167, 0.3106, 0.25, 0.3409, 0.25, 0.3409, 0.9167, 0.3106, 0.5833, 0.3106, 0.9167, 0.3409, 0.9167, 0.3409, 0.5833, 0.3409, 0.25, 0.3409, 0.5833, 0.3712, 0.5833, 0.3712, 0.25, 0.3409, 0.9167, 0.3409, 0.25, 0.3712, 0.25, 0.3712, 0.9167, 0.3409, 0.5833, 0.3409, 0.9167, 0.3712, 0.9167, 0.3712, 0.5833, 0.3712, 0.25, 0.3712, 0.5833, 0.4015, 0.5833, 0.4015, 0.25, 0.3712, 0.9167, 0.3712, 0.25, 0.4015, 0.25, 0.4015, 0.9167, 0.3712, 0.5833, 0.3712, 0.9167, 0.4015, 0.9167, 0.4015, 0.5833, 0.4015, 0.25, 0.4015, 0.5833, 0.4318, 0.5833, 0.4318, 0.25, 0.4015, 0.9167, 0.4015, 0.25, 0.4318, 0.25, 0.4318, 0.9167, 0.4015, 0.5833, 0.4015, 0.9167, 0.4318, 0.9167, 0.4318, 0.5833, 0.4318, 0.25, 0.4318, 0.5833, 0.4621, 0.5833, 0.4621, 0.25, 0.4318, 0.9167, 0.4318, 0.25, 0.4621, 0.25, 0.4621, 0.9167, 0.4318, 0.5833, 0.4318, 0.9167, 0.4621, 0.9167, 0.4621, 0.5833, 0.4621, 0.25, 0.4621, 0.5833, 0.4924, 0.5833, 0.4924, 0.25, 0.4621, 0.9167, 0.4621, 0.25, 0.4924, 0.25, 0.4924, 0.9167, 0.4621, 0.5833, 0.4621, 0.9167, 0.4924, 0.9167, 0.4924, 0.5833, 0.4924, 0.25, 0.4924, 0.5833, 0.5227, 0.5833, 0.5227, 0.25, 0.4924, 0.9167, 0.4924, 0.25, 0.5227, 0.25, 0.5227, 0.9167, 0.4924, 0.5833, 0.4924, 0.9167, 0.5227, 0.9167, 0.5227, 0.5833, 0.5227, 0.25, 0.5227, 0.5833, 0.553, 0.5833, 0.553, 0.25, 0.5227, 0.9167, 0.5227, 0.25, 0.553, 0.25, 0.553, 0.9167, 0.5227, 0.5833, 0.5227, 0.9167, 0.553, 0.9167, 0.553, 0.5833, 0.553, 0.25, 0.553, 0.5833, 0.5833, 0.5833, 0.5833, 0.25, 0.553, 0.9167, 0.553, 0.25, 0.5833, 0.25, 0.5833, 0.9167, 0.553, 0.5833, 0.553, 0.9167, 0.5833, 0.9167, 0.5833, 0.5833, 0.5833, 0.25, 0.5833, 0.5833, 0.6136, 0.5833, 0.6136, 0.25, 0.5833, 0.9167, 0.5833, 0.25, 0.6136, 0.25, 0.6136, 0.9167, 0.5833, 0.5833, 0.5833, 0.9167, 0.6136, 0.9167, 0.6136, 0.5833, 0.6136, 0.25, 0.6136, 0.5833, 0.6439, 0.5833, 0.6439, 0.25, 0.6136, 0.9167, 0.6136, 0.25, 0.6439, 0.25, 0.6439, 0.9167, 0.6136, 0.5833, 0.6136, 0.9167, 0.6439, 0.9167, 0.6439, 0.5833, 0.6439, 0.25, 0.6439, 0.5833, 0.6742, 0.5833, 0.6742, 0.25, 0.6439, 0.9167, 0.6439, 0.25, 0.6742, 0.25, 0.6742, 0.9167, 0.6439, 0.5833, 0.6439, 0.9167, 0.6742, 0.9167, 0.6742, 0.5833, 0.6742, 0.25, 0.6742, 0.5833, 0.7045, 0.5833, 0.7045, 0.25, 0.6742, 0.9167, 0.6742, 0.25, 0.7045, 0.25, 0.7045, 0.9167, 0.6742, 0.5833, 0.6742, 0.9167, 0.7045, 0.9167, 0.7045, 0.5833, 0.7045, 0.25, 0.7045, 0.5833, 0.7348, 0.5833, 0.7348, 0.25, 0.7045, 0.9167, 0.7045, 0.25, 0.7348, 0.25, 0.7348, 0.9167, 0.7045, 0.5833, 0.7045, 0.9167, 0.7348, 0.9167, 0.7348, 0.5833, 0.7348, 0.25, 0.7348, 0.5833, 0.7652, 0.5833, 0.7652, 0.25, 0.7348, 0.9167, 0.7348, 0.25, 0.7652, 0.25, 0.7652, 0.9167, 0.7348, 0.5833, 0.7348, 0.9167, 0.7652, 0.9167, 0.7652, 0.5833, 0.7652, 0.25, 0.7652, 0.5833, 0.7955, 0.5833, 0.7955, 0.25, 0.7652, 0.9167, 0.7652, 0.25, 0.7955, 0.25, 0.7955, 0.9167, 0.7652, 0.5833, 0.7652, 0.9167, 0.7955, 0.9167, 0.7955, 0.5833, 0.7955, 0.25, 0.7955, 0.5833, 0.8258, 0.5833, 0.8258, 0.25, 0.7955, 0.9167, 0.7955, 0.25, 0.8258, 0.25, 0.8258, 0.9167, 0.7955, 0.5833, 0.7955, 0.9167, 0.8258, 0.9167, 0.8258, 0.5833, 0.8258, 0.25, 0.8258, 0.5833, 0.8561, 0.5833, 0.8561, 0.25, 0.8258, 0.9167, 0.8258, 0.25, 0.8561, 0.25, 0.8561, 0.9167, 0.8258, 0.5833, 0.8258, 0.9167, 0.8561, 0.9167, 0.8561, 0.5833, 0.8561, 0.25, 0.8561, 0.5833, 0.8864, 0.5833, 0.8864, 0.25, 0.8561, 0.9167, 0.8561, 0.25, 0.8864, 0.25, 0.8864, 0.9167, 0.8561, 0.5833, 0.8561, 0.9167, 0.8864, 0.9167, 0.8864, 0.5833, 0.8864, 0.25, 0.8864, 0.5833, 0.9167, 0.5833, 0.9167, 0.25, 0.8864, 0.9167, 0.8864, 0.25, 0.9167, 0.25, 0.9167, 0.9167, 0.8864, 0.5833, 0.8864, 0.9167, 0.9167, 0.9167, 0.9167, 0.5833, 0.9167, 0.25, 0.9167, 0.5833, 0.947, 0.5833, 0.947, 0.25, 0.9167, 0.9167, 0.9167, 0.25, 0.947, 0.25, 0.947, 0.9167, 0.9167, 0.5833, 0.9167, 0.9167, 0.947, 0.9167, 0.947, 0.5833, 0.947, 0.25, 0.947, 0.5833, 0.9773, 0.5833, 0.9773, 0.25, 0.947, 0.9167, 0.947, 0.25, 0.9773, 0.25, 0.9773, 0.9167, 0.947, 0.5833, 0.947, 0.9167, 0.9773, 0.9167, 0.9773, 0.5833, 0.9924, 0.4167, 0.9773, 0.25, 0.9773, 0.5833, 0.9924, 0.08333, 0.9773, 0.9167, 0.9773, 0.25, 0.9924, 0.75, 0.9773, 0.5833, 0.9773, 0.9167, 0.9773, 0.9167, 0.9924, 0.9167, 0.9924, 0.75, 0.9773, 0.5833, 0.9924, 0.5833, 0.9924, 0.4167, 0.9773, 0.25, 0.9924, 0.25, 0.9924, 0.08333, 0.9924, 0.5833, 0.9773, 0.5833, 0.9924, 0.75, 0.9924, 0.25, 0.9773, 0.25, 0.9924, 0.4167, 0.9924, 0.9167, 0.9773, 0.9167, 0.9924, 0.08333, 1.0, 0.1667, 0.9924, 0.08333, 0.9924, 0.25, 0.06818, 0.9167, 0.06818, 0.25, 0.09848, 0.25, 0.09848, 0.9167, 0.03788, 0.9167, 0.02273, 0.08333, 0.03788, 0.25, 1.0, 1.0, 0.9924, 0.9167, 0.9924, 0.08333, 0.007576, 0.25, 0.007576, 0.4167, 0.02273, 0.4167, 0.03788, 0.25, 0.02273, 0.4167, 0.03788, 0.5833, 0.06818, 0.5833, 0.06818, 0.9167, 0.09848, 0.9167, 0.09848, 0.5833, 0.007576, 0.9167, 0.007576, 0.08333, 0.02273, 0.08333, 0.03788, 0.5833, 0.02273, 0.75, 0.03788, 0.9167, 1.0, 0.8333, 0.9924, 0.75, 0.9924, 0.9167, 1.0, 0.5, 0.9924, 0.4167, 0.9924, 0.5833, 1.0, 0.6667, 0.9924, 0.5833, 0.9924, 0.75, 0.007576, 0.08333, 0.007576, 0.25, 0.02273, 0.08333, 0.007576, 0.4167, 0.007576, 0.5833, 0.02273, 0.4167, 0.03788, 0.25, 0.03788, 0.5833, 0.06818, 0.5833, 0.06818, 0.25, 1.0, 0.3333, 0.9924, 0.25, 0.9924, 0.4167, 1.0, 0.5, 1.0, 0.3333, 0.9924, 0.4167, 1.0, 0.6667, 1.0, 0.5, 0.9924, 0.5833, 1.0, 0.3333, 1.0, 0.1667, 0.9924, 0.25, 1.0, 0.8333, 1.0, 0.6667, 0.9924, 0.75, 1.0, 1.0, 1.0, 0.8333, 0.9924, 0.9167, 0.007576, 0.9167, 0.0, 0.0, 0.007576, 0.08333, 1.0, 0.1667, 1.0, 0.0, 0.9924, 0.08333, 0.007576, 0.4167, 0.0, 0.5, 0.007576, 0.5833, 0.007576, 0.08333, 0.0, 0.1667, 0.007576, 0.25, 0.09848, 0.25, 0.09848, 0.5833, 0.1288, 0.5833, 0.1288, 0.25, 0.03788, 0.25, 0.02273, 0.08333, 0.007576, 0.25, 0.02273, 0.4167, 0.0, 0.0, 0.0, 0.1667, 0.007576, 0.08333, 0.0, 0.1667, 0.0, 0.3333, 0.007576, 0.25, 0.0, 0.3333, 0.0, 0.5, 0.007576, 0.4167, 0.0, 0.5, 0.0, 0.6667, 0.007576, 0.5833, 0.0, 0.6667, 0.0, 0.8333, 0.007576, 0.75, 0.007576, 0.9167, 0.0, 0.8333, 0.0, 1.0, 0.09848, 0.9167, 0.09848, 0.25, 0.1288, 0.25, 0.1288, 0.9167])
me_beziercurve_002.use_remesh_fix_poles = True
me_beziercurve_002.use_remesh_preserve_attributes = False
me_beziercurve_002.update()
me_beziercurve_003 = bpy.data.meshes.new('BezierCurve.003')
me_beziercurve_003.from_pydata([(2.146, 0.3758, 0.3472), (2.145, 0.378, 0.3486), (2.144, 0.3801, 0.3472), (2.144, 0.38, 0.3444), (2.145, 0.3778, 0.343), (2.146, 0.3757, 0.3444), (2.105, 0.3477, 0.3548), (2.103, 0.3535, 0.3548), (2.101, 0.3562, 0.3494), (2.102, 0.3533, 0.3411), (2.105, 0.3474, 0.3411), (2.106, 0.3447, 0.3465), (2.039, 0.2919, 0.3558), (2.031, 0.3138, 0.3707), (2.038, 0.2909, 0.3283), (1.914, 0.2532, 0.3592), (1.91, 0.2553, 0.3095), (1.927, 0.2101, 0.3336), (1.736, 0.174, 0.3792), (1.737, 0.1755, 0.312), (1.746, 0.1106, 0.3559), (1.554, 0.1068, 0.3803), (1.556, 0.1071, 0.3135), (1.578, 0.04086, 0.374), (1.458, 0.1261, 0.3836), (1.457, 0.1266, 0.3017), (1.427, 0.05376, 0.3477), (1.325, 0.1979, 0.4002), (1.324, 0.1988, 0.2989), (1.282, 0.1217, 0.3494), (1.218, 0.2563, 0.4083), (1.216, 0.2572, 0.2952), (1.174, 0.1686, 0.3516), (1.048, 0.353, 0.4171), (1.048, 0.3534, 0.2887), (0.9938, 0.2562, 0.3527), (0.8473, 0.4701, 0.4252), (0.8472, 0.4705, 0.2816), (0.7876, 0.3612, 0.3532), (0.7445, 0.5291, 0.4322), (0.7458, 0.5282, 0.2753), (0.6384, 0.4446, 0.3533), (0.7253, 0.6592, 0.4328), (0.7279, 0.6545, 0.2684), (0.5842, 0.6526, 0.3485), (0.7332, 0.8625, 0.4297), (0.7358, 0.8554, 0.2579), (0.5858, 0.8664, 0.3412), (0.7409, 1.028, 0.4231), (0.7431, 1.012, 0.2448), (0.5899, 1.05, 0.3292), (0.8529, 1.149, 0.4106), (0.8493, 1.123, 0.2276), (0.7762, 1.276, 0.3011), (1.077, 1.289, 0.3783), (1.084, 1.214, 0.2069), (1.022, 1.378, 0.2816), (1.246, 1.32, 0.3861), (1.236, 1.296, 0.194), (1.327, 1.45, 0.2677), (1.456, 1.204, 0.3855), (1.444, 1.181, 0.1971), (1.525, 1.337, 0.2694), (1.702, 1.088, 0.3821), (1.689, 1.042, 0.199), (1.755, 1.226, 0.2684), (1.809, 1.038, 0.3968), (1.779, 1.003, 0.2011), (1.95, 1.059, 0.2731), (1.811, 0.8898, 0.3836), (1.795, 0.8786, 0.2122), (1.951, 0.8929, 0.2834), (1.828, 0.6802, 0.3914), (1.813, 0.6692, 0.2289), (1.961, 0.6839, 0.2969), (1.816, 0.6238, 0.3916), (1.835, 0.6109, 0.2363), (1.883, 0.4855, 0.3171), (1.711, 0.5422, 0.3947), (1.702, 0.5397, 0.2516), (1.767, 0.4326, 0.3212), (1.567, 0.4579, 0.4002), (1.563, 0.4391, 0.2645), (1.613, 0.3538, 0.3321), (1.494, 0.4359, 0.3991), (1.494, 0.424, 0.2756), (1.463, 0.3346, 0.3405), (1.341, 0.5073, 0.3947), (1.34, 0.5055, 0.2853), (1.294, 0.4237, 0.3421), (1.155, 0.6109, 0.3895), (1.154, 0.6093, 0.2923), (1.112, 0.5372, 0.3427), (1.073, 0.652, 0.3856), (1.073, 0.649, 0.2974), (1.002, 0.6233, 0.3424), (1.06, 0.7652, 0.3808), (1.061, 0.7613, 0.2925), (0.9842, 0.7583, 0.3367), (1.056, 0.9183, 0.3738), (1.056, 0.9141, 0.2854), (0.9796, 0.918, 0.3294), (1.061, 0.9586, 0.3679), (1.057, 0.95, 0.2873), (1.046, 1.023, 0.321), (1.175, 0.9593, 0.3443), (1.171, 0.9538, 0.2931), (1.179, 1.001, 0.3136), (1.318, 0.9464, 0.3191), (1.316, 0.944, 0.2972), (1.319, 0.9641, 0.306), (1.371, 0.9506, 0.3074), (1.372, 0.9464, 0.3079), (1.371, 0.9439, 0.3044), (1.371, 0.9456, 0.3006), (1.371, 0.9498, 0.3001), (1.371, 0.9523, 0.3035), (1.39, 0.9501, 0.303), (1.39, 0.9501, 0.303), (1.39, 0.9501, 0.303), (1.39, 0.9501, 0.303), (1.39, 0.9501, 0.303), (1.39, 0.9501, 0.303)], [], [(9, 4, 10), (9, 10, 14), (18, 19, 22, 21), (16, 13, 9, 14), (10, 5, 11), (17, 15, 18, 20), (11, 12, 17, 14), (16, 17, 20, 19), (7, 2, 8), (10, 11, 14), (22, 23, 26, 25), (24, 25, 28, 27), (26, 24, 27, 29), (25, 26, 29, 28), (27, 28, 31, 30), (29, 27, 30, 32), (28, 29, 32, 31), (30, 31, 34, 33), (32, 30, 33, 35), (31, 32, 35, 34), (33, 34, 37, 36), (35, 33, 36, 38), (34, 35, 38, 37), (36, 37, 40, 39), (38, 36, 39, 41), (37, 38, 41, 40), (39, 40, 43, 42), (41, 39, 42, 44), (40, 41, 44, 43), (42, 43, 46, 45), (44, 42, 45, 47), (43, 44, 47, 46), (45, 46, 49, 48), (47, 45, 48, 50), (46, 47, 50, 49), (48, 49, 52, 51), (50, 48, 51, 53), (49, 50, 53, 52), (51, 52, 55, 54), (53, 51, 54, 56), (52, 53, 56, 55), (54, 55, 58, 57), (56, 54, 57, 59), (55, 56, 59, 58), (57, 58, 61, 60), (59, 57, 60, 62), (58, 59, 62, 61), (60, 61, 64, 63), (62, 60, 63, 65), (61, 62, 65, 64), (63, 64, 67, 66), (65, 63, 66, 68), (64, 65, 68, 67), (66, 67, 70, 69), (68, 66, 69, 71), (67, 68, 71, 70), (69, 70, 73, 72), (71, 69, 72, 74), (70, 71, 74, 73), (72, 73, 76, 75), (74, 72, 75, 77), (73, 74, 77, 76), (75, 76, 79, 78), (77, 75, 78, 80), (76, 77, 80, 79), (78, 79, 82, 81), (80, 78, 81, 83), (79, 80, 83, 82), (81, 82, 85, 84), (83, 81, 84, 86), (82, 83, 86, 85), (84, 85, 88, 87), (86, 84, 87, 89), (85, 86, 89, 88), (87, 88, 91, 90), (89, 87, 90, 92), (88, 89, 92, 91), (90, 91, 94, 93), (92, 90, 93, 95), (91, 92, 95, 94), (93, 94, 97, 96), (95, 93, 96, 98), (94, 95, 98, 97), (96, 97, 100, 99), (98, 96, 99, 101), (97, 98, 101, 100), (99, 100, 103, 102), (101, 99, 102, 104), (100, 101, 104, 103), (102, 103, 106, 105), (104, 102, 105, 107), (103, 104, 107, 106), (105, 106, 109, 108), (107, 105, 108, 110), (106, 107, 110, 109), (113, 108, 109), (111, 110, 108), (115, 109, 110), (110, 116, 115), (109, 114, 113), (108, 112, 111), (114, 109, 115), (112, 108, 113), (116, 110, 111), (118, 111, 112), (20, 18, 21, 23), (17, 12, 15), (117, 116, 111), (7, 8, 13), (15, 13, 16), (19, 20, 23, 22), (11, 6, 12), (16, 14, 17), (122, 115, 116), (120, 113, 114), (121, 114, 115), (6, 7, 12), (8, 9, 13), (15, 16, 19, 18), (119, 112, 113), (120, 119, 113), (121, 120, 114), (119, 118, 112), (122, 121, 115), (117, 122, 116), (11, 0, 6), (118, 117, 111), (8, 3, 9), (6, 1, 7), (21, 22, 25, 24), (15, 12, 7, 13), (0, 1, 6), (1, 2, 7), (2, 3, 8), (3, 4, 9), (4, 5, 10), (11, 5, 0), (23, 21, 24, 26)])
_uv = me_beziercurve_003.uv_layers.new(name='UVMap')
_uv.uv.foreach_set('vector', [0.007576, 0.5833, 0.0, 0.6667, 0.007576, 0.75, 0.007576, 0.5833, 0.007576, 0.75, 0.02273, 0.75, 0.06818, 0.25, 0.06818, 0.5833, 0.09848, 0.5833, 0.09848, 0.25, 0.03788, 0.5833, 0.02273, 0.4167, 0.007576, 0.5833, 0.02273, 0.75, 0.007576, 0.75, 0.0, 0.8333, 0.007576, 0.9167, 0.03788, 0.9167, 0.03788, 0.25, 0.06818, 0.25, 0.06818, 0.9167, 0.007576, 0.9167, 0.02273, 0.08333, 0.03788, 0.9167, 0.02273, 0.75, 0.03788, 0.5833, 0.03788, 0.9167, 0.06818, 0.9167, 0.06818, 0.5833, 0.007576, 0.25, 0.0, 0.3333, 0.007576, 0.4167, 0.007576, 0.75, 0.007576, 0.9167, 0.02273, 0.75, 0.09848, 0.5833, 0.09848, 0.9167, 0.1288, 0.9167, 0.1288, 0.5833, 0.1288, 0.25, 0.1288, 0.5833, 0.1591, 0.5833, 0.1591, 0.25, 0.1288, 0.9167, 0.1288, 0.25, 0.1591, 0.25, 0.1591, 0.9167, 0.1288, 0.5833, 0.1288, 0.9167, 0.1591, 0.9167, 0.1591, 0.5833, 0.1591, 0.25, 0.1591, 0.5833, 0.1894, 0.5833, 0.1894, 0.25, 0.1591, 0.9167, 0.1591, 0.25, 0.1894, 0.25, 0.1894, 0.9167, 0.1591, 0.5833, 0.1591, 0.9167, 0.1894, 0.9167, 0.1894, 0.5833, 0.1894, 0.25, 0.1894, 0.5833, 0.2197, 0.5833, 0.2197, 0.25, 0.1894, 0.9167, 0.1894, 0.25, 0.2197, 0.25, 0.2197, 0.9167, 0.1894, 0.5833, 0.1894, 0.9167, 0.2197, 0.9167, 0.2197, 0.5833, 0.2197, 0.25, 0.2197, 0.5833, 0.25, 0.5833, 0.25, 0.25, 0.2197, 0.9167, 0.2197, 0.25, 0.25, 0.25, 0.25, 0.9167, 0.2197, 0.5833, 0.2197, 0.9167, 0.25, 0.9167, 0.25, 0.5833, 0.25, 0.25, 0.25, 0.5833, 0.2803, 0.5833, 0.2803, 0.25, 0.25, 0.9167, 0.25, 0.25, 0.2803, 0.25, 0.2803, 0.9167, 0.25, 0.5833, 0.25, 0.9167, 0.2803, 0.9167, 0.2803, 0.5833, 0.2803, 0.25, 0.2803, 0.5833, 0.3106, 0.5833, 0.3106, 0.25, 0.2803, 0.9167, 0.2803, 0.25, 0.3106, 0.25, 0.3106, 0.9167, 0.2803, 0.5833, 0.2803, 0.9167, 0.3106, 0.9167, 0.3106, 0.5833, 0.3106, 0.25, 0.3106, 0.5833, 0.3409, 0.5833, 0.3409, 0.25, 0.3106, 0.9167, 0.3106, 0.25, 0.3409, 0.25, 0.3409, 0.9167, 0.3106, 0.5833, 0.3106, 0.9167, 0.3409, 0.9167, 0.3409, 0.5833, 0.3409, 0.25, 0.3409, 0.5833, 0.3712, 0.5833, 0.3712, 0.25, 0.3409, 0.9167, 0.3409, 0.25, 0.3712, 0.25, 0.3712, 0.9167, 0.3409, 0.5833, 0.3409, 0.9167, 0.3712, 0.9167, 0.3712, 0.5833, 0.3712, 0.25, 0.3712, 0.5833, 0.4015, 0.5833, 0.4015, 0.25, 0.3712, 0.9167, 0.3712, 0.25, 0.4015, 0.25, 0.4015, 0.9167, 0.3712, 0.5833, 0.3712, 0.9167, 0.4015, 0.9167, 0.4015, 0.5833, 0.4015, 0.25, 0.4015, 0.5833, 0.4318, 0.5833, 0.4318, 0.25, 0.4015, 0.9167, 0.4015, 0.25, 0.4318, 0.25, 0.4318, 0.9167, 0.4015, 0.5833, 0.4015, 0.9167, 0.4318, 0.9167, 0.4318, 0.5833, 0.4318, 0.25, 0.4318, 0.5833, 0.4621, 0.5833, 0.4621, 0.25, 0.4318, 0.9167, 0.4318, 0.25, 0.4621, 0.25, 0.4621, 0.9167, 0.4318, 0.5833, 0.4318, 0.9167, 0.4621, 0.9167, 0.4621, 0.5833, 0.4621, 0.25, 0.4621, 0.5833, 0.4924, 0.5833, 0.4924, 0.25, 0.4621, 0.9167, 0.4621, 0.25, 0.4924, 0.25, 0.4924, 0.9167, 0.4621, 0.5833, 0.4621, 0.9167, 0.4924, 0.9167, 0.4924, 0.5833, 0.4924, 0.25, 0.4924, 0.5833, 0.5227, 0.5833, 0.5227, 0.25, 0.4924, 0.9167, 0.4924, 0.25, 0.5227, 0.25, 0.5227, 0.9167, 0.4924, 0.5833, 0.4924, 0.9167, 0.5227, 0.9167, 0.5227, 0.5833, 0.5227, 0.25, 0.5227, 0.5833, 0.553, 0.5833, 0.553, 0.25, 0.5227, 0.9167, 0.5227, 0.25, 0.553, 0.25, 0.553, 0.9167, 0.5227, 0.5833, 0.5227, 0.9167, 0.553, 0.9167, 0.553, 0.5833, 0.553, 0.25, 0.553, 0.5833, 0.5833, 0.5833, 0.5833, 0.25, 0.553, 0.9167, 0.553, 0.25, 0.5833, 0.25, 0.5833, 0.9167, 0.553, 0.5833, 0.553, 0.9167, 0.5833, 0.9167, 0.5833, 0.5833, 0.5833, 0.25, 0.5833, 0.5833, 0.6136, 0.5833, 0.6136, 0.25, 0.5833, 0.9167, 0.5833, 0.25, 0.6136, 0.25, 0.6136, 0.9167, 0.5833, 0.5833, 0.5833, 0.9167, 0.6136, 0.9167, 0.6136, 0.5833, 0.6136, 0.25, 0.6136, 0.5833, 0.6439, 0.5833, 0.6439, 0.25, 0.6136, 0.9167, 0.6136, 0.25, 0.6439, 0.25, 0.6439, 0.9167, 0.6136, 0.5833, 0.6136, 0.9167, 0.6439, 0.9167, 0.6439, 0.5833, 0.6439, 0.25, 0.6439, 0.5833, 0.6742, 0.5833, 0.6742, 0.25, 0.6439, 0.9167, 0.6439, 0.25, 0.6742, 0.25, 0.6742, 0.9167, 0.6439, 0.5833, 0.6439, 0.9167, 0.6742, 0.9167, 0.6742, 0.5833, 0.6742, 0.25, 0.6742, 0.5833, 0.7045, 0.5833, 0.7045, 0.25, 0.6742, 0.9167, 0.6742, 0.25, 0.7045, 0.25, 0.7045, 0.9167, 0.6742, 0.5833, 0.6742, 0.9167, 0.7045, 0.9167, 0.7045, 0.5833, 0.7045, 0.25, 0.7045, 0.5833, 0.7348, 0.5833, 0.7348, 0.25, 0.7045, 0.9167, 0.7045, 0.25, 0.7348, 0.25, 0.7348, 0.9167, 0.7045, 0.5833, 0.7045, 0.9167, 0.7348, 0.9167, 0.7348, 0.5833, 0.7348, 0.25, 0.7348, 0.5833, 0.7652, 0.5833, 0.7652, 0.25, 0.7348, 0.9167, 0.7348, 0.25, 0.7652, 0.25, 0.7652, 0.9167, 0.7348, 0.5833, 0.7348, 0.9167, 0.7652, 0.9167, 0.7652, 0.5833, 0.7652, 0.25, 0.7652, 0.5833, 0.7955, 0.5833, 0.7955, 0.25, 0.7652, 0.9167, 0.7652, 0.25, 0.7955, 0.25, 0.7955, 0.9167, 0.7652, 0.5833, 0.7652, 0.9167, 0.7955, 0.9167, 0.7955, 0.5833, 0.7955, 0.25, 0.7955, 0.5833, 0.8258, 0.5833, 0.8258, 0.25, 0.7955, 0.9167, 0.7955, 0.25, 0.8258, 0.25, 0.8258, 0.9167, 0.7955, 0.5833, 0.7955, 0.9167, 0.8258, 0.9167, 0.8258, 0.5833, 0.8258, 0.25, 0.8258, 0.5833, 0.8561, 0.5833, 0.8561, 0.25, 0.8258, 0.9167, 0.8258, 0.25, 0.8561, 0.25, 0.8561, 0.9167, 0.8258, 0.5833, 0.8258, 0.9167, 0.8561, 0.9167, 0.8561, 0.5833, 0.8561, 0.25, 0.8561, 0.5833, 0.8864, 0.5833, 0.8864, 0.25, 0.8561, 0.9167, 0.8561, 0.25, 0.8864, 0.25, 0.8864, 0.9167, 0.8561, 0.5833, 0.8561, 0.9167, 0.8864, 0.9167, 0.8864, 0.5833, 0.8864, 0.25, 0.8864, 0.5833, 0.9167, 0.5833, 0.9167, 0.25, 0.8864, 0.9167, 0.8864, 0.25, 0.9167, 0.25, 0.9167, 0.9167, 0.8864, 0.5833, 0.8864, 0.9167, 0.9167, 0.9167, 0.9167, 0.5833, 0.9167, 0.25, 0.9167, 0.5833, 0.947, 0.5833, 0.947, 0.25, 0.9167, 0.9167, 0.9167, 0.25, 0.947, 0.25, 0.947, 0.9167, 0.9167, 0.5833, 0.9167, 0.9167, 0.947, 0.9167, 0.947, 0.5833, 0.947, 0.25, 0.947, 0.5833, 0.9773, 0.5833, 0.9773, 0.25, 0.947, 0.9167, 0.947, 0.25, 0.9773, 0.25, 0.9773, 0.9167, 0.947, 0.5833, 0.947, 0.9167, 0.9773, 0.9167, 0.9773, 0.5833, 0.9924, 0.4167, 0.9773, 0.25, 0.9773, 0.5833, 0.9924, 0.08333, 0.9773, 0.9167, 0.9773, 0.25, 0.9924, 0.75, 0.9773, 0.5833, 0.9773, 0.9167, 0.9773, 0.9167, 0.9924, 0.9167, 0.9924, 0.75, 0.9773, 0.5833, 0.9924, 0.5833, 0.9924, 0.4167, 0.9773, 0.25, 0.9924, 0.25, 0.9924, 0.08333, 0.9924, 0.5833, 0.9773, 0.5833, 0.9924, 0.75, 0.9924, 0.25, 0.9773, 0.25, 0.9924, 0.4167, 0.9924, 0.9167, 0.9773, 0.9167, 0.9924, 0.08333, 1.0, 0.1667, 0.9924, 0.08333, 0.9924, 0.25, 0.06818, 0.9167, 0.06818, 0.25, 0.09848, 0.25, 0.09848, 0.9167, 0.03788, 0.9167, 0.02273, 0.08333, 0.03788, 0.25, 1.0, 1.0, 0.9924, 0.9167, 0.9924, 0.08333, 0.007576, 0.25, 0.007576, 0.4167, 0.02273, 0.4167, 0.03788, 0.25, 0.02273, 0.4167, 0.03788, 0.5833, 0.06818, 0.5833, 0.06818, 0.9167, 0.09848, 0.9167, 0.09848, 0.5833, 0.007576, 0.9167, 0.007576, 0.08333, 0.02273, 0.08333, 0.03788, 0.5833, 0.02273, 0.75, 0.03788, 0.9167, 1.0, 0.8333, 0.9924, 0.75, 0.9924, 0.9167, 1.0, 0.5, 0.9924, 0.4167, 0.9924, 0.5833, 1.0, 0.6667, 0.9924, 0.5833, 0.9924, 0.75, 0.007576, 0.08333, 0.007576, 0.25, 0.02273, 0.08333, 0.007576, 0.4167, 0.007576, 0.5833, 0.02273, 0.4167, 0.03788, 0.25, 0.03788, 0.5833, 0.06818, 0.5833, 0.06818, 0.25, 1.0, 0.3333, 0.9924, 0.25, 0.9924, 0.4167, 1.0, 0.5, 1.0, 0.3333, 0.9924, 0.4167, 1.0, 0.6667, 1.0, 0.5, 0.9924, 0.5833, 1.0, 0.3333, 1.0, 0.1667, 0.9924, 0.25, 1.0, 0.8333, 1.0, 0.6667, 0.9924, 0.75, 1.0, 1.0, 1.0, 0.8333, 0.9924, 0.9167, 0.007576, 0.9167, 0.0, 0.0, 0.007576, 0.08333, 1.0, 0.1667, 1.0, 0.0, 0.9924, 0.08333, 0.007576, 0.4167, 0.0, 0.5, 0.007576, 0.5833, 0.007576, 0.08333, 0.0, 0.1667, 0.007576, 0.25, 0.09848, 0.25, 0.09848, 0.5833, 0.1288, 0.5833, 0.1288, 0.25, 0.03788, 0.25, 0.02273, 0.08333, 0.007576, 0.25, 0.02273, 0.4167, 0.0, 0.0, 0.0, 0.1667, 0.007576, 0.08333, 0.0, 0.1667, 0.0, 0.3333, 0.007576, 0.25, 0.0, 0.3333, 0.0, 0.5, 0.007576, 0.4167, 0.0, 0.5, 0.0, 0.6667, 0.007576, 0.5833, 0.0, 0.6667, 0.0, 0.8333, 0.007576, 0.75, 0.007576, 0.9167, 0.0, 0.8333, 0.0, 1.0, 0.09848, 0.9167, 0.09848, 0.25, 0.1288, 0.25, 0.1288, 0.9167])
me_beziercurve_003.use_remesh_fix_poles = True
me_beziercurve_003.use_remesh_preserve_attributes = False
me_beziercurve_003.update()

# ---- objects
ob_light = bpy.data.objects.new('Light', light_light)
ob_camera = bpy.data.objects.new('Camera', cam_camera)
ob_cylinder_006 = bpy.data.objects.new('Cylinder.006', me_cylinder_007)
ob_beziercurve = bpy.data.objects.new('BezierCurve', me_beziercurve)
ob_beziercurve_001 = bpy.data.objects.new('BezierCurve.001', me_beziercurve_001)
ob_beziercurve_002 = bpy.data.objects.new('BezierCurve.002', me_beziercurve_002)
ob_beziercurve_003 = bpy.data.objects.new('BezierCurve.003', me_beziercurve_003)

# ---- transforms, parenting, visibility, modifiers, constraints
ob_light.location = (4.076, 1.005, 5.904)
ob_light.rotation_euler = (0.6503, 0.05522, 1.866)
ob_light.lock_rotations_4d = False
ob_light.empty_display_type = 'ARROWS'
ob_light.color = (0.0, 0.0, 0.0, 0.0)
ob_light.lineart.crease_threshold = 0.0
ob_camera.location = (7.359, -6.926, 4.958)
ob_camera.rotation_euler = (1.109, -0.0, 0.8149)
ob_camera.lock_rotations_4d = False
ob_camera.empty_display_type = 'ARROWS'
ob_camera.color = (0.0, 0.0, 0.0, 0.0)
ob_camera.display_type = 'WIRE'
ob_camera.lineart.crease_threshold = 0.0
ob_cylinder_006.location = (0.0, 0.0, 0.0)
ob_cylinder_006.scale = (1.0, 1.0, 0.9443)
ob_beziercurve.parent = ob_cylinder_006
ob_beziercurve.matrix_parent_inverse = Matrix(((1.0, -0.0, 0.0, -0.0), (-0.0, 1.0, -0.0, 0.0), (0.0, -0.0, 1.059, -0.0), (-0.0, 0.0, -0.0, 1.0)))
ob_beziercurve.location = (0.0, 0.0, 0.579)
ob_beziercurve_001.parent = ob_cylinder_006
ob_beziercurve_001.matrix_parent_inverse = Matrix(((1.0, -0.0, 0.0, -0.0), (-0.0, 1.0, -0.0, 0.0), (0.0, -0.0, 1.059, -0.0), (-0.0, 0.0, -0.0, 1.0)))
ob_beziercurve_001.location = (-1.004, -0.1848, 0.8732)
ob_beziercurve_001.rotation_euler = (0.0, 0.0, -0.9296)
ob_beziercurve_001.scale = (1.058, 1.173, 0.931)
ob_beziercurve_002.parent = ob_cylinder_006
ob_beziercurve_002.matrix_parent_inverse = Matrix(((1.0, -0.0, 0.0, -0.0), (-0.0, 1.0, -0.0, 0.0), (0.0, -0.0, 1.059, -0.0), (-0.0, 0.0, -0.0, 1.0)))
ob_beziercurve_002.location = (-2.57, -0.2808, 0.5746)
ob_beziercurve_002.rotation_euler = (0.05401, -0.03662, -0.9756)
ob_beziercurve_002.scale = (0.9074, 1.12, 0.896)
ob_beziercurve_003.parent = ob_cylinder_006
ob_beziercurve_003.matrix_parent_inverse = Matrix(((1.0, -0.0, 0.0, -0.0), (-0.0, 1.0, -0.0, 0.0), (0.0, -0.0, 1.059, -0.0), (-0.0, 0.0, -0.0, 1.0)))
ob_beziercurve_003.location = (-1.422, 0.1443, 1.056)
ob_beziercurve_003.rotation_euler = (0.0, 0.0, -0.05386)
ob_beziercurve_003.scale = (0.7436, 0.8111, 0.7856)

# ---- collection membership
col_collection.objects.link(ob_light)
col_collection.objects.link(ob_camera)
col_collection.objects.link(ob_cylinder_006)
col_collection.objects.link(ob_beziercurve)
col_collection.objects.link(ob_beziercurve_001)
col_collection.objects.link(ob_beziercurve_002)
col_collection.objects.link(ob_beziercurve_003)

# ---- scene / render settings (as saved in the file)
scene.camera = ob_camera
scene.frame_start = 1; scene.frame_end = 250; scene.frame_set(1)
scene.render.engine = 'BLENDER_EEVEE_NEXT'
scene.cycles.use_denoising = False
scene.cycles.samples = 128
scene.cycles.sampling_pattern = 'TABULATED_SOBOL'
scene.cycles.use_adaptive_sampling = False
scene.cycles.use_light_tree = False
scene.view_settings.view_transform = 'Filmic'
bpy.context.view_layer.update()
